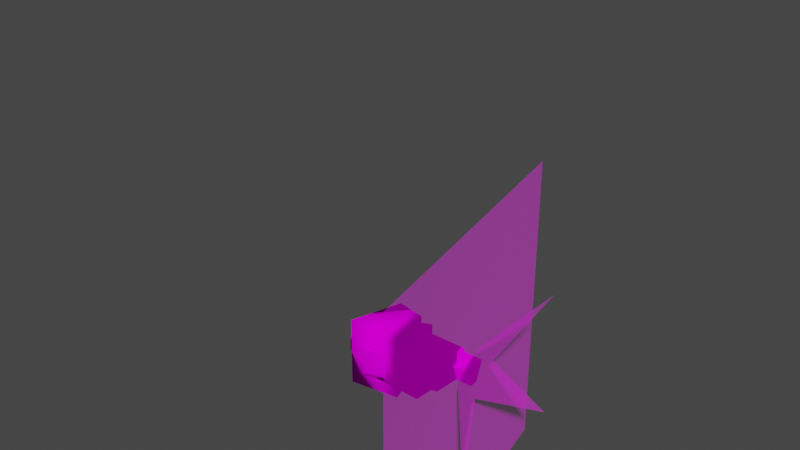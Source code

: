 # Source: heavytrooper.blend  (saved by Blender 3.3.6; exported with 4.5.12 LTS)
import bpy
from mathutils import Matrix  # noqa: F401  (used for matrix-valued properties, if any)

bpy.ops.wm.read_factory_settings(use_empty=True)
scene = bpy.context.scene
scene.name = 'Scene'

# ---- collections
col_collection = bpy.data.collections.new('Collection'); scene.collection.children.link(col_collection)

# ---- images (referenced by path relative to the original .blend; pixels are not part of the script)
import os
ASSET_DIR = os.environ.get("B2B_ASSET_DIR", "")  # directory of the original .blend (textures are referenced by path, not embedded)
HERE = os.path.dirname(os.path.abspath(__file__))  # packed textures are extracted next to this script under _unpacked/

def load_image(name, relpath, width, height, colorspace="sRGB"):
    """Load a texture the original file referenced (path relative to the .blend, or extracted next to this script)."""
    p = next((c for c in (os.path.join(HERE, relpath), os.path.join(ASSET_DIR, relpath)) if relpath and os.path.exists(c)), "")
    if p:
        img = bpy.data.images.load(p, check_existing=True)
        img.name = name
    else:  # same state as the original file: an image datablock whose file is absent (Cycles renders it pink)
        img = bpy.data.images.new(name, width, height)
        img.source = "FILE"
        img.filepath = "//" + (relpath or name)
    img.colorspace_settings.name = colorspace
    return img
img_heavytrooper_png = load_image('heavytrooper.png', 'bitmaps/heavytrooper.png', 1024, 1024, 'sRGB')
img_shadow2_png = load_image('shadow2.png', 'shadow2.png', 1024, 1024, 'sRGB')
img_shadow2_alpha_png = load_image('shadow2_alpha.png', 'shadow2_alpha.png', 1024, 1024, 'Non-Color')
img_flash_png = load_image('flash.png', 'bitmaps/flash.png', 1024, 1024, 'sRGB')
img_flash_alpha_png = load_image('flash_alpha.png', 'bitmaps/flash_alpha.png', 1024, 1024, 'Non-Color')

# ---- materials (node trees are filled in below, after node groups)
mat_ht = bpy.data.materials.new('ht')
mat_ht.use_transparent_shadow = False
mat_ht.diffuse_color = (0.06807, 0.5635, 0.3991, 1.0)
mat_shadow = bpy.data.materials.new('shadow')
mat_shadow.surface_render_method = 'BLENDED'
mat_shadow.blend_method = 'BLEND'
mat_shadow.use_transparent_shadow = False
mat_shadow.diffuse_color = (0.4211, 0.009456, 0.5024, 1.0)
mat_gun = bpy.data.materials.new('gun')
mat_gun.use_transparent_shadow = False
mat_gun.diffuse_color = (0.7412, 0.421, 0.1744, 1.0)
mat_flash = bpy.data.materials.new('flash')
mat_flash.surface_render_method = 'BLENDED'
mat_flash.blend_method = 'BLEND'
mat_flash.use_transparent_shadow = False
mat_flash.diffuse_color = (0.3062, 0.108, 0.5294, 1.0)

# ---- node groups
ng_auto_smooth = bpy.data.node_groups.new('Auto Smooth', 'GeometryNodeTree')
_s = ng_auto_smooth.interface.new_socket(name='Geometry', in_out='OUTPUT', socket_type='NodeSocketGeometry')
_s = ng_auto_smooth.interface.new_socket(name='Geometry', in_out='INPUT', socket_type='NodeSocketGeometry')
_s = ng_auto_smooth.interface.new_socket(name='Angle', in_out='INPUT', socket_type='NodeSocketFloat')
_s.subtype = 'ANGLE'
_s.min_value = 0.0
_s.max_value = 3.142
ng_auto_smooth.is_modifier = True
_N = ng_auto_smooth.nodes; _L = ng_auto_smooth.links
n0 = _N.new('NodeGroupOutput'); n0.name = 'Group Output'; n0.location = (480, -100)
n1 = _N.new('NodeGroupInput'); n1.name = 'Group Input'; n1.location = (-420, -300)
n2 = _N.new('NodeGroupInput'); n2.name = 'Group Input.001'; n2.location = (-60, -100)
n3 = _N.new('GeometryNodeSetShadeSmooth'); n3.name = 'Set Shade Smooth'; n3.location = (120, -100)
n3.domain = 'EDGE'
n4 = _N.new('GeometryNodeSetShadeSmooth'); n4.name = 'Set Shade Smooth.001'; n4.location = (300, -100)
n5 = _N.new('GeometryNodeInputMeshEdgeAngle'); n5.name = 'Edge Angle'; n5.location = (-420, -220)
n6 = _N.new('GeometryNodeInputEdgeSmooth'); n6.name = 'Is Edge Smooth'; n6.location = (-60, -160)
n7 = _N.new('GeometryNodeInputShadeSmooth'); n7.name = 'Is Face Smooth'; n7.location = (-240, -340)
n8 = _N.new('FunctionNodeBooleanMath'); n8.name = 'Boolean Math'; n8.location = (-60, -220)
n9 = _N.new('FunctionNodeCompare'); n9.name = 'Compare'; n9.location = (-240, -180)
n9.operation = 'LESS_EQUAL'
_L.new(n5.outputs[0], n9.inputs[0])
_L.new(n4.outputs[0], n0.inputs[0])
_L.new(n1.outputs[1], n9.inputs[1])
_L.new(n9.outputs[0], n8.inputs[0])
_L.new(n7.outputs[0], n8.inputs[1])
_L.new(n2.outputs[0], n3.inputs[0])
_L.new(n6.outputs[0], n3.inputs[1])
_L.new(n3.outputs[0], n4.inputs[0])
_L.new(n8.outputs[0], n3.inputs[2])
n0.is_active_output = True

# ---- material node trees
mat_ht.use_nodes = True; mat_ht.node_tree.nodes.clear()
_N = mat_ht.node_tree.nodes; _L = mat_ht.node_tree.links
n0 = _N.new('ShaderNodeOutputMaterial'); n0.name = 'Material Output'; n0.location = (300, 300)
n1 = _N.new('ShaderNodeBsdfDiffuse'); n1.name = 'Diffuse BSDF'; n1.location = (10, 300)
n1.inputs[1].default_value = 0.5
n2 = _N.new('ShaderNodeTexImage'); n2.name = 'Image Texture'; n2.location = (-280, 280)
n2.image = img_heavytrooper_png
_L.new(n1.outputs[0], n0.inputs[0])
_L.new(n2.outputs[0], n1.inputs[0])
n0.is_active_output = True
mat_shadow.use_nodes = True; mat_shadow.node_tree.nodes.clear()
_N = mat_shadow.node_tree.nodes; _L = mat_shadow.node_tree.links
n0 = _N.new('ShaderNodeBsdfDiffuse'); n0.name = 'Diffuse BSDF'; n0.location = (10, 300)
n0.inputs[1].default_value = 0.5
n1 = _N.new('ShaderNodeTexImage'); n1.name = 'Image Texture'; n1.location = (-280, 280)
n1.image = img_shadow2_png
n2 = _N.new('ShaderNodeTexImage'); n2.name = 'Image Texture.001'; n2.location = (-279, -22)
n2.image = img_shadow2_alpha_png
n3 = _N.new('ShaderNodeBsdfTransparent'); n3.name = 'Transparent BSDF'; n3.location = (2, 159)
n4 = _N.new('ShaderNodeOutputMaterial'); n4.name = 'Material Output'; n4.location = (383, 299)
n5 = _N.new('ShaderNodeMixShader'); n5.name = 'Mix Shader'; n5.location = (203, 157)
n6 = _N.new('ShaderNodeInvert'); n6.name = 'Invert'; n6.location = (1, 56)
_L.new(n1.outputs[0], n0.inputs[0])
_L.new(n3.outputs[0], n5.inputs[2])
_L.new(n0.outputs[0], n5.inputs[1])
_L.new(n5.outputs[0], n4.inputs[0])
_L.new(n2.outputs[0], n6.inputs[1])
_L.new(n6.outputs[0], n5.inputs[0])
n4.is_active_output = True
mat_gun.use_nodes = True; mat_gun.node_tree.nodes.clear()
_N = mat_gun.node_tree.nodes; _L = mat_gun.node_tree.links
n0 = _N.new('ShaderNodeOutputMaterial'); n0.name = 'Material Output'; n0.location = (300, 300)
n1 = _N.new('ShaderNodeBsdfDiffuse'); n1.name = 'Diffuse BSDF'; n1.location = (10, 300)
n1.inputs[1].default_value = 0.5
n2 = _N.new('ShaderNodeTexImage'); n2.name = 'Image Texture'; n2.location = (-280, 280)
n2.image = img_heavytrooper_png
_L.new(n1.outputs[0], n0.inputs[0])
_L.new(n2.outputs[0], n1.inputs[0])
n0.is_active_output = True
mat_flash.use_nodes = True; mat_flash.node_tree.nodes.clear()
_N = mat_flash.node_tree.nodes; _L = mat_flash.node_tree.links
n0 = _N.new('ShaderNodeBsdfDiffuse'); n0.name = 'Diffuse BSDF'; n0.location = (10, 300)
n0.inputs[1].default_value = 0.5
n1 = _N.new('ShaderNodeTexImage'); n1.name = 'Image Texture'; n1.location = (-280, 280)
n1.image = img_flash_png
n2 = _N.new('ShaderNodeBsdfTransparent'); n2.name = 'Transparent BSDF'; n2.location = (1, 158)
n3 = _N.new('ShaderNodeTexImage'); n3.name = 'Image Texture.001'; n3.location = (-276, -22)
n3.image = img_flash_alpha_png
n4 = _N.new('ShaderNodeMixShader'); n4.name = 'Mix Shader'; n4.location = (203, 158)
n5 = _N.new('ShaderNodeOutputMaterial'); n5.name = 'Material Output'; n5.location = (381, 297)
n6 = _N.new('ShaderNodeInvert'); n6.name = 'Invert'; n6.location = (1, 58)
_L.new(n1.outputs[0], n0.inputs[0])
_L.new(n0.outputs[0], n4.inputs[1])
_L.new(n2.outputs[0], n4.inputs[2])
_L.new(n4.outputs[0], n5.inputs[0])
_L.new(n3.outputs[0], n6.inputs[1])
_L.new(n6.outputs[0], n4.inputs[0])
n5.is_active_output = True

# ---- world
world_world = bpy.data.worlds.new('World'); scene.world = world_world
world_world.use_nodes = True; world_world.node_tree.nodes.clear()
_N = world_world.node_tree.nodes; _L = world_world.node_tree.links
n0 = _N.new('ShaderNodeOutputWorld'); n0.name = 'World Output'; n0.location = (300, 300)
n1 = _N.new('ShaderNodeBackground'); n1.name = 'Background'; n1.location = (10, 300)
n1.inputs[0].default_value = (0.05088, 0.05088, 0.05088, 1.0)
_L.new(n1.outputs[0], n0.inputs[0])
n0.is_active_output = True
world_world.color = (0.05088, 0.05088, 0.05088)
world_world.use_sun_shadow = False
world_world.sun_shadow_jitter_overblur = 0.0

# ---- meshes
me_bip01_pelvis__high = bpy.data.meshes.new('bip01 pelvis  high')
me_bip01_pelvis__high.from_pydata([(2.563, 3.023, -5.392), (-3.774, -3.349, -1.39), (-3.736, 4.084, -1.39), (-3.774, -3.349, -1.39), (2.563, 3.023, -5.392), (0.4519, -4.21, -6.796), (2.563, 3.023, 5.273), (-3.774, -3.349, 1.271), (0.4519, -4.21, 6.676), (2.563, 3.023, 5.273), (-3.736, 4.084, 1.271), (-3.774, -3.349, 1.271), (2.563, 3.023, 5.273), (4.259, 1.291, 4.825), (4.259, 1.291, -4.945), (2.563, 3.023, 5.273), (4.259, 1.291, -4.945), (2.563, 3.023, -5.392), (2.563, 3.023, -5.392), (4.259, 1.291, -4.945), (4.14, -3.207, -5.4), (2.563, 3.023, -5.392), (4.14, -3.207, -5.4), (0.4519, -4.21, -6.796), (0.4519, -4.21, -6.796), (4.14, -3.207, -5.4), (4.14, -3.207, 5.281), (0.4519, -4.21, -6.796), (4.14, -3.207, 5.281), (0.4519, -4.21, 6.676), (0.4519, -4.21, 6.676), (4.14, -3.207, 5.281), (4.259, 1.291, 4.825), (4.259, 1.291, 4.825), (2.563, 3.023, 5.273), (0.4519, -4.21, 6.676), (-3.774, -3.349, -1.39), (0.4519, -4.21, -6.796), (0.4519, -4.21, 6.676), (-3.774, -3.349, -1.39), (0.4519, -4.21, 6.676), (-3.774, -3.349, 1.271), (4.259, 1.291, -4.945), (4.259, 1.291, 4.825), (4.14, -3.207, 5.281), (4.259, 1.291, -4.945), (4.14, -3.207, 5.281), (4.14, -3.207, -5.4), (-3.736, 4.084, 1.271), (-3.736, 4.084, -1.39), (-3.774, -3.349, -1.39), (-3.774, -3.349, -1.39), (-3.774, -3.349, 1.271), (-3.736, 4.084, 1.271), (-3.736, 4.084, -1.39), (-3.736, 4.084, 1.271), (2.563, 3.023, 5.273), (-3.736, 4.084, -1.39), (2.563, 3.023, 5.273), (2.563, 3.023, -5.392)], [], [(0, 1, 2), (3, 4, 5), (6, 7, 8), (9, 10, 11), (12, 13, 14), (15, 16, 17), (18, 19, 20), (21, 22, 23), (24, 25, 26), (27, 28, 29), (30, 31, 32), (33, 34, 35), (36, 37, 38), (39, 40, 41), (42, 43, 44), (45, 46, 47), (48, 49, 50), (51, 52, 53), (54, 55, 56), (57, 58, 59)])
_uv = me_bip01_pelvis__high.uv_layers.new(name='UVMap_0')
_uv.uv.foreach_set('vector', [0.408, 0.7112, 0.1659, 0.6469, 0.4602, 0.6475, 0.1659, 0.6469, 0.408, 0.7112, 0.2437, 0.6869, 0.5638, 0.7112, 0.7445, 0.6284, 0.6971, 0.689, 0.5638, 0.7112, 0.5054, 0.6475, 0.7445, 0.6284, 0.5638, 0.7112, 0.5473, 0.7344, 0.4203, 0.7344, 0.5638, 0.7112, 0.4203, 0.7344, 0.408, 0.7112, 0.408, 0.7112, 0.4203, 0.7344, 0.2071, 0.735, 0.408, 0.7112, 0.2071, 0.735, 0.2437, 0.6869, 0.2437, 0.6869, 0.2071, 0.735, 0.05321, 0.735, 0.2437, 0.6869, 0.05321, 0.735, 0.02691, 0.6869, 0.6971, 0.689, 0.6926, 0.7329, 0.5473, 0.7344, 0.5473, 0.7344, 0.5638, 0.7112, 0.6971, 0.689, 0.1659, 0.6469, 0.2437, 0.6869, 0.02691, 0.6869, 0.1659, 0.6469, 0.02691, 0.6869, 0.09983, 0.6469, 0.8179, 0.4848, 0.8502, 0.4848, 0.8518, 0.5038, 0.8179, 0.4848, 0.8518, 0.5038, 0.8164, 0.5038, 0.8549, 0.4831, 0.8133, 0.4831, 0.8133, 0.4996, 0.8133, 0.4996, 0.8549, 0.4996, 0.8549, 0.4831, 0.4602, 0.6475, 0.5054, 0.6475, 0.5638, 0.7112, 0.4602, 0.6475, 0.5638, 0.7112, 0.408, 0.7112])
me_bip01_pelvis__high.materials.append(mat_ht)
me_bip01_pelvis__high.update()
me_bip01_pelvis__high.normals_split_custom_set([tuple(v) for v in zip(*[iter([0.07353, 0.5471, -0.8338, -0.8589, -0.3805, -0.3428, -0.4881, 0.8029, -0.3423, -0.8589, -0.3805, -0.3428, 0.07355, 0.5471, -0.8338, -0.02062, -0.8489, -0.5281, 0.1845, 0.8305, 0.5255, -0.8386, -0.2199, 0.4983, -0.05407, -0.6964, 0.7156, 0.1845, 0.8306, 0.5255, -0.8755, 0.3691, 0.3119, -0.8386, -0.22, 0.4983, 0.1845, 0.8305, 0.5255, 0.7563, 0.2682, 0.5967, 0.9102, 0.3465, -0.2269, 0.1845, 0.8306, 0.5255, 0.9102, 0.3465, -0.2269, 0.07352, 0.5472, -0.8338, 0.07353, 0.5471, -0.8338, 0.9102, 0.3465, -0.2269, 0.6856, -0.2914, -0.6671, 0.07356, 0.5471, -0.8338, 0.6856, -0.2914, -0.6671, -0.02065, -0.8489, -0.5282, -0.02061, -0.8489, -0.5282, 0.6856, -0.2914, -0.6671, 0.8035, -0.5335, 0.2643, -0.02064, -0.8489, -0.5282, 0.8035, -0.5335, 0.2643, -0.05405, -0.6965, 0.7155, -0.05402, -0.6965, 0.7155, 0.8034, -0.5335, 0.2643, 0.7563, 0.2682, 0.5967, 0.7563, 0.2682, 0.5967, 0.1846, 0.8305, 0.5255, -0.05411, -0.6964, 0.7156, -0.8589, -0.3805, -0.3428, -0.02058, -0.8489, -0.5282, -0.05411, -0.6965, 0.7155, -0.8589, -0.3805, -0.3427, -0.05404, -0.6965, 0.7155, -0.8386, -0.2199, 0.4983, 0.9102, 0.3465, -0.2269, 0.7563, 0.2682, 0.5967, 0.8035, -0.5335, 0.2643, 0.9102, 0.3465, -0.2269, 0.8035, -0.5335, 0.2642, 0.6856, -0.2914, -0.6671, -0.8755, 0.3691, 0.3119, -0.4881, 0.8029, -0.3424, -0.8589, -0.3805, -0.3428, -0.8589, -0.3805, -0.3428, -0.8386, -0.2199, 0.4984, -0.8755, 0.3691, 0.3119, -0.4881, 0.8029, -0.3423, -0.8755, 0.3691, 0.3119, 0.1846, 0.8305, 0.5255, -0.4881, 0.8029, -0.3424, 0.1846, 0.8305, 0.5255, 0.07359, 0.5471, -0.8338])] * 3)])
me_bip01_l_leg__high = bpy.data.meshes.new('bip01 l leg  high')
me_bip01_l_leg__high.from_pydata([(15.16, -6.996, 2.23), (15.38, 0.395, 2.429), (4.352, 2.089, 3.993), (15.16, -6.996, 2.23), (4.352, 2.089, 3.993), (2.936, -4.68, 3.978), (15.38, 0.395, -1.377), (15.16, -6.997, -2.062), (-0.7695, -3.977, -1.799), (15.38, 0.395, -1.377), (-0.7695, -3.977, -1.799), (-1.708, 3.019, -0.7034), (-1.708, 3.019, -0.7034), (4.352, 2.089, 3.993), (15.38, 0.395, 2.429), (-1.708, 3.019, -0.7034), (15.38, 0.395, 2.429), (15.38, 0.395, -1.377), (15.16, -6.997, -2.062), (15.16, -6.996, 2.23), (2.936, -4.68, 3.978), (15.16, -6.997, -2.062), (2.936, -4.68, 3.978), (-0.7695, -3.977, -1.799), (-1.708, 3.019, -0.7034), (-0.7695, -3.977, -1.799), (4.352, 2.089, 3.993), (4.352, 2.089, 3.993), (-0.7695, -3.977, -1.799), (2.936, -4.68, 3.978)], [], [(0, 1, 2), (3, 4, 5), (6, 7, 8), (9, 10, 11), (12, 13, 14), (15, 16, 17), (18, 19, 20), (21, 22, 23), (24, 25, 26), (27, 28, 29)])
_uv = me_bip01_l_leg__high.uv_layers.new(name='UVMap_0')
_uv.uv.foreach_set('vector', [0.2801, 0.5524, 0.2952, 0.4773, 0.4348, 0.4783, 0.2801, 0.5524, 0.4348, 0.4783, 0.4371, 0.5531, 0.2956, 0.4163, 0.2799, 0.3221, 0.4921, 0.3223, 0.2956, 0.4163, 0.4921, 0.3223, 0.5132, 0.4157, 0.5132, 0.4157, 0.4348, 0.4783, 0.2952, 0.4773, 0.5132, 0.4157, 0.2952, 0.4773, 0.2956, 0.4163, 0.2795, 0.6175, 0.2801, 0.5524, 0.4371, 0.5531, 0.2795, 0.6175, 0.4371, 0.5531, 0.4917, 0.6201, 0.8301, 0.4766, 0.8348, 0.5035, 0.8023, 0.4827, 0.8023, 0.4827, 0.8348, 0.5035, 0.8026, 0.5029])
me_bip01_l_leg__high.materials.append(mat_ht)
me_bip01_l_leg__high.update()
me_bip01_l_leg__high.normals_split_custom_set([tuple(v) for v in zip(*[iter([0.03813, -0.4659, 0.884, 0.1972, 0.8738, 0.4446, -0.2858, 0.252, 0.9246, 0.03806, -0.4659, 0.884, -0.2858, 0.252, 0.9246, -0.4048, -0.6995, 0.5889, 0.05867, 0.5271, -0.8478, -0.1724, -0.8697, -0.4624, -0.8478, -0.3977, -0.3508, 0.05869, 0.5271, -0.8478, -0.8478, -0.3976, -0.3508, -0.1682, 0.9789, -0.1164, -0.1681, 0.9789, -0.1164, -0.2858, 0.252, 0.9246, 0.1972, 0.8738, 0.4446, -0.1681, 0.9789, -0.1164, 0.1973, 0.8737, 0.4446, 0.05861, 0.5271, -0.8478, -0.1725, -0.8697, -0.4624, 0.03808, -0.4659, 0.884, -0.4048, -0.6995, 0.5889, -0.1724, -0.8697, -0.4624, -0.4049, -0.6995, 0.5889, -0.8478, -0.3977, -0.3508, -0.1682, 0.9789, -0.1164, -0.8479, -0.3976, -0.3508, -0.2858, 0.252, 0.9246, -0.2858, 0.252, 0.9246, -0.8478, -0.3976, -0.3508, -0.4049, -0.6995, 0.5889])] * 3)])
me_bip01_l_leg1__high = bpy.data.meshes.new('bip01 l leg1  high')
me_bip01_l_leg1__high.from_pydata([(0.06854, 0.3655, 2.671), (16.99, 1.965, 2.106), (16.99, 1.965, -0.9806), (0.06854, 0.3655, 2.671), (16.99, 1.965, -0.9806), (0.06854, 0.3655, -1.67), (2.189, -6.56, -2.665), (16.56, -2.933, -1.796), (16.56, -2.933, 2.188), (2.189, -6.56, -2.665), (16.56, -2.933, 2.188), (2.189, -6.56, 2.616), (2.189, -6.56, 2.616), (0.06854, 0.3655, 2.671), (0.06854, 0.3655, -1.67), (2.189, -6.56, 2.616), (0.06854, 0.3655, -1.67), (2.189, -6.56, -2.665), (0.06854, 0.3655, 2.671), (2.189, -6.56, 2.616), (16.56, -2.933, 2.188), (0.06854, 0.3655, 2.671), (16.56, -2.933, 2.188), (16.99, 1.965, 2.106), (0.06854, 0.3655, -1.67), (16.99, 1.965, -0.9806), (16.56, -2.933, -1.796), (0.06854, 0.3655, -1.67), (16.56, -2.933, -1.796), (2.189, -6.56, -2.665)], [], [(0, 1, 2), (3, 4, 5), (6, 7, 8), (9, 10, 11), (12, 13, 14), (15, 16, 17), (18, 19, 20), (21, 22, 23), (24, 25, 26), (27, 28, 29)])
_uv = me_bip01_l_leg1__high.uv_layers.new(name='UVMap_0')
_uv.uv.foreach_set('vector', [0.2635, 0.4838, 0.06596, 0.4841, 0.067, 0.4095, 0.2635, 0.4838, 0.067, 0.4095, 0.2633, 0.4099, 0.264, 0.6127, 0.08532, 0.6131, 0.08502, 0.5646, 0.264, 0.6127, 0.08502, 0.5646, 0.2637, 0.5651, 0.8126, 0.4997, 0.813, 0.4779, 0.8396, 0.4779, 0.8126, 0.4997, 0.8396, 0.4779, 0.845, 0.4997, 0.2635, 0.4838, 0.2637, 0.5651, 0.08502, 0.5646, 0.2635, 0.4838, 0.08502, 0.5646, 0.06596, 0.4841, 0.2633, 0.4099, 0.067, 0.4095, 0.08509, 0.3262, 0.2633, 0.4099, 0.08509, 0.3262, 0.2638, 0.3258])
me_bip01_l_leg1__high.materials.append(mat_ht)
me_bip01_l_leg1__high.update()
me_bip01_l_leg1__high.normals_split_custom_set([tuple(v) for v in zip(*[iter([-0.3803, 0.6019, 0.7022, -0.04362, 0.7099, 0.7029, -0.06878, 0.907, -0.4155, -0.3804, 0.6018, 0.7022, -0.0688, 0.907, -0.4155, -0.6817, 0.2508, -0.6873, -0.1893, -0.8871, -0.421, 0.1388, -0.3134, -0.9394, 0.1948, -0.6802, 0.7066, -0.1893, -0.8871, -0.421, 0.1948, -0.6803, 0.7066, -0.6634, -0.6293, 0.4048, -0.6634, -0.6293, 0.4048, -0.3804, 0.6018, 0.7022, -0.6818, 0.2508, -0.6872, -0.6634, -0.6294, 0.4048, -0.6817, 0.2508, -0.6873, -0.1893, -0.8871, -0.421, -0.3803, 0.6019, 0.7022, -0.6634, -0.6294, 0.4048, 0.1948, -0.6803, 0.7066, -0.3804, 0.6018, 0.7022, 0.1948, -0.6802, 0.7066, -0.04362, 0.7099, 0.7029, -0.6818, 0.2507, -0.6872, -0.06878, 0.907, -0.4156, 0.1388, -0.3133, -0.9394, -0.6818, 0.2508, -0.6872, 0.1388, -0.3133, -0.9394, -0.1893, -0.8871, -0.421])] * 3)])
me_bip01_l_foot__high = bpy.data.meshes.new('bip01 l foot  high')
me_bip01_l_foot__high.from_pydata([(3.931, 7.422, -3.506), (1.978, 6.62, -3.36), (1.978, 6.62, 2.255), (1.978, 6.62, 2.255), (3.931, 7.422, 2.255), (3.931, 7.422, -3.506), (1.978, 6.62, -3.36), (-1.097, -2.575, -1.683), (-1.097, -2.575, 2.255), (1.978, 6.62, -3.36), (-1.097, -2.575, 2.255), (1.978, 6.62, 2.255), (-1.097, -2.575, -1.683), (3.931, -3.552, -1.505), (3.931, -3.552, 2.255), (3.931, -3.552, 2.255), (-1.097, -2.575, 2.255), (-1.097, -2.575, -1.683), (3.931, 7.422, 2.255), (3.931, -3.552, 2.255), (3.931, -3.552, -1.505), (3.931, 7.422, 2.255), (3.931, -3.552, -1.505), (3.931, 7.422, -3.506), (3.931, -3.552, -1.505), (-1.097, -2.575, -1.683), (1.978, 6.62, -3.36), (3.931, -3.552, -1.505), (1.978, 6.62, -3.36), (3.931, 7.422, -3.506), (3.931, 7.422, 2.255), (1.978, 6.62, 2.255), (-1.097, -2.575, 2.255), (3.931, 7.422, 2.255), (-1.097, -2.575, 2.255), (3.931, -3.552, 2.255)], [], [(0, 1, 2), (3, 4, 5), (6, 7, 8), (9, 10, 11), (12, 13, 14), (15, 16, 17), (18, 19, 20), (21, 22, 23), (24, 25, 26), (27, 28, 29), (30, 31, 32), (33, 34, 35)])
_uv = me_bip01_l_foot__high.uv_layers.new(name='UVMap_0')
_uv.uv.foreach_set('vector', [0.05672, 0.318, 0.05722, 0.338, 0.000538, 0.338, 0.000538, 0.338, 0.000538, 0.318, 0.05672, 0.318, 0.06063, 0.4408, 0.04837, 0.5313, 0.00321, 0.5313, 0.06063, 0.4408, 0.00321, 0.5313, 0.00321, 0.4408, 0.05627, 0.3506, 0.05653, 0.318, 0.000538, 0.318, 0.000538, 0.318, 0.000538, 0.3506, 0.05627, 0.3506, 0.001772, 0.3486, 0.001773, 0.4165, 0.04008, 0.4165, 0.001772, 0.3486, 0.04008, 0.4165, 0.05477, 0.3486, 0.001116, 0.5286, 0.06359, 0.5384, 0.02583, 0.6133, 0.001116, 0.5286, 0.02583, 0.6133, 0.001116, 0.6206, 0.001116, 0.6202, 0.02583, 0.6129, 0.06359, 0.5381, 0.001116, 0.6202, 0.06359, 0.5381, 0.001116, 0.5283])
me_bip01_l_foot__high.materials.append(mat_ht)
me_bip01_l_foot__high.update()
me_bip01_l_foot__high.normals_split_custom_set([tuple(v) for v in zip(*[iter([0.1229, 0.8552, -0.5036, -0.7027, 0.3706, -0.6073, -0.582, 0.7383, 0.3407, -0.582, 0.7383, 0.3407, 0.5924, 0.3382, 0.7312, 0.1229, 0.8552, -0.5035, -0.7027, 0.3705, -0.6073, -0.5399, -0.741, -0.3994, -0.7169, -0.1193, 0.6869, -0.7027, 0.3706, -0.6073, -0.7169, -0.1192, 0.6869, -0.582, 0.7384, 0.3407, -0.5399, -0.741, -0.3993, 0.605, -0.4483, -0.658, 0.2702, -0.8579, 0.437, 0.2702, -0.8579, 0.437, -0.717, -0.1193, 0.6868, -0.5399, -0.741, -0.3993, 0.5923, 0.3382, 0.7313, 0.2702, -0.8579, 0.437, 0.605, -0.4483, -0.658, 0.5923, 0.3382, 0.7313, 0.605, -0.4483, -0.658, 0.1229, 0.8552, -0.5036, 0.6051, -0.4482, -0.658, -0.5399, -0.741, -0.3993, -0.7027, 0.3706, -0.6073, 0.605, -0.4483, -0.658, -0.7027, 0.3706, -0.6073, 0.1228, 0.8552, -0.5036, 0.5923, 0.3382, 0.7313, -0.5821, 0.7383, 0.3407, -0.7169, -0.1193, 0.6869, 0.5924, 0.3382, 0.7313, -0.7169, -0.1193, 0.6869, 0.2702, -0.8579, 0.437])] * 3)])
me_bip01_r_leg__high = bpy.data.meshes.new('bip01 r leg  high')
me_bip01_r_leg__high.from_pydata([(15.16, -6.996, -2.111), (2.936, -4.68, -3.858), (4.352, 2.089, -3.874), (15.16, -6.996, -2.111), (4.352, 2.089, -3.874), (15.38, 0.395, -2.309), (15.38, 0.395, 1.497), (-1.708, 3.019, 0.8228), (-0.7695, -3.977, 1.919), (15.38, 0.395, 1.497), (-0.7695, -3.977, 1.919), (15.15, -6.993, 2.158), (-1.708, 3.019, 0.8228), (15.38, 0.395, 1.497), (15.38, 0.395, -2.309), (-1.708, 3.019, 0.8228), (15.38, 0.395, -2.309), (4.352, 2.089, -3.874), (15.15, -6.993, 2.158), (-0.7695, -3.977, 1.919), (2.936, -4.68, -3.858), (15.15, -6.993, 2.158), (2.936, -4.68, -3.858), (15.16, -6.996, -2.111), (-1.708, 3.019, 0.8228), (4.352, 2.089, -3.874), (-0.7695, -3.977, 1.919), (4.352, 2.089, -3.874), (2.936, -4.68, -3.858), (-0.7695, -3.977, 1.919)], [], [(0, 1, 2), (3, 4, 5), (6, 7, 8), (9, 10, 11), (12, 13, 14), (15, 16, 17), (18, 19, 20), (21, 22, 23), (24, 25, 26), (27, 28, 29)])
_uv = me_bip01_r_leg__high.uv_layers.new(name='UVMap_0')
_uv.uv.foreach_set('vector', [0.2722, 0.004793, 0.4324, 0.004076, 0.4314, 0.08719, 0.2722, 0.004793, 0.4314, 0.08719, 0.2921, 0.08736, 0.2921, 0.1542, 0.5103, 0.1554, 0.4936, 0.2406, 0.2921, 0.1542, 0.4936, 0.2406, 0.2722, 0.2394, 0.5103, 0.1554, 0.2921, 0.1542, 0.2921, 0.08736, 0.5103, 0.1554, 0.2921, 0.08736, 0.4314, 0.08719, 0.2722, 0.2394, 0.4936, 0.2406, 0.4324, 0.3048, 0.2722, 0.2394, 0.4324, 0.3048, 0.2722, 0.3055, 0.8121, 0.4771, 0.8434, 0.477, 0.8048, 0.5006, 0.8434, 0.477, 0.8443, 0.4999, 0.8048, 0.5006])
me_bip01_r_leg__high.materials.append(mat_ht)
me_bip01_r_leg__high.update()
me_bip01_r_leg__high.normals_split_custom_set([tuple(v) for v in zip(*[iter([0.03806, -0.4659, -0.884, -0.4048, -0.6995, -0.5889, -0.2858, 0.252, -0.9246, 0.03812, -0.4659, -0.884, -0.2858, 0.252, -0.9246, 0.1972, 0.8738, -0.4446, 0.05906, 0.526, 0.8484, -0.1681, 0.9789, 0.1164, -0.8471, -0.3992, 0.3508, 0.05906, 0.526, 0.8484, -0.8471, -0.3992, 0.3508, -0.1718, -0.8701, 0.462, -0.1681, 0.9789, 0.1164, 0.05908, 0.526, 0.8484, 0.1972, 0.8737, -0.4446, -0.1681, 0.9789, 0.1164, 0.1972, 0.8738, -0.4446, -0.2858, 0.252, -0.9246, -0.1718, -0.8701, 0.462, -0.8471, -0.3992, 0.3509, -0.4049, -0.6995, -0.5889, -0.1718, -0.8701, 0.462, -0.4049, -0.6995, -0.5889, 0.03802, -0.4659, -0.884, -0.1682, 0.9789, 0.1164, -0.2858, 0.252, -0.9246, -0.8471, -0.3991, 0.3508, -0.2858, 0.2519, -0.9246, -0.4048, -0.6995, -0.5889, -0.8471, -0.3992, 0.3508])] * 3)])
me_bip01_r_leg1__high = bpy.data.meshes.new('bip01 r leg1  high')
me_bip01_r_leg1__high.from_pydata([(0.041, 0.3483, -2.545), (0.041, 0.3483, 1.796), (16.96, 1.947, 1.107), (0.041, 0.3483, -2.545), (16.96, 1.947, 1.107), (16.96, 1.947, -1.98), (2.086, -6.436, 2.791), (2.086, -6.436, -2.49), (16.53, -2.95, -2.061), (2.086, -6.436, 2.791), (16.53, -2.95, -2.061), (16.53, -2.95, 1.922), (2.086, -6.436, -2.49), (2.086, -6.436, 2.791), (0.041, 0.3483, 1.796), (2.086, -6.436, -2.49), (0.041, 0.3483, 1.796), (0.041, 0.3483, -2.545), (0.041, 0.3483, -2.545), (16.96, 1.947, -1.98), (16.53, -2.95, -2.061), (0.041, 0.3483, -2.545), (16.53, -2.95, -2.061), (2.086, -6.436, -2.49), (0.041, 0.3483, 1.796), (2.086, -6.436, 2.791), (16.53, -2.95, 1.922), (0.041, 0.3483, 1.796), (16.53, -2.95, 1.922), (16.96, 1.947, 1.107), (23.84, -25.93, 28.16), (10.85, 36.46, 27.62), (10.95, 35.93, -36.1), (10.95, 35.93, -36.1), (23.94, -26.45, -35.56), (23.84, -25.93, 28.16)], [], [(0, 1, 2), (3, 4, 5), (6, 7, 8), (9, 10, 11), (12, 13, 14), (15, 16, 17), (18, 19, 20), (21, 22, 23), (24, 25, 26), (27, 28, 29), (30, 31, 32), (33, 34, 35)])
me_bip01_r_leg1__high.polygons.foreach_set('material_index', [0, 0, 0, 0, 0, 0, 0, 0, 0, 0, 1, 1])
_uv = me_bip01_r_leg1__high.uv_layers.new(name='UVMap_0')
_uv.uv.foreach_set('vector', [0.2609, 0.09583, 0.2609, 0.1695, 0.07063, 0.1694, 0.2609, 0.09583, 0.07063, 0.1694, 0.07063, 0.09593, 0.2608, 0.2526, 0.2608, 0.302, 0.08705, 0.3022, 0.2608, 0.2526, 0.08705, 0.3022, 0.08705, 0.2527, 0.8301, 0.4965, 0.7986, 0.4965, 0.8024, 0.4826, 0.8301, 0.4965, 0.8024, 0.4826, 0.8283, 0.4826, 0.2609, 0.09583, 0.07063, 0.09593, 0.08705, 0.004817, 0.2609, 0.09583, 0.08705, 0.004817, 0.2608, 0.004534, 0.2609, 0.1695, 0.2608, 0.2526, 0.08705, 0.2527, 0.2609, 0.1695, 0.08705, 0.2527, 0.07063, 0.1694, 0.0005, 0.9995, 0.0005, 0.01215, 0.9995, 0.01215, 0.9995, 0.01215, 0.9995, 0.9995, 0.0005, 0.9995])
me_bip01_r_leg1__high.materials.append(mat_ht)
me_bip01_r_leg1__high.materials.append(mat_shadow)
me_bip01_r_leg1__high.update()
me_bip01_r_leg1__high.normals_split_custom_set([tuple(v) for v in zip(*[iter([-0.3804, 0.6026, -0.7015, -0.6815, 0.2544, 0.6862, -0.06881, 0.907, 0.4155, -0.3805, 0.6026, -0.7015, -0.06878, 0.907, 0.4155, -0.0436, 0.7099, -0.7029, -0.198, -0.8854, 0.4205, -0.6672, -0.6258, -0.404, 0.1876, -0.6822, -0.7067, -0.1981, -0.8854, 0.4204, 0.1876, -0.6822, -0.7067, 0.1343, -0.3134, 0.9401, -0.6672, -0.6259, -0.4039, -0.198, -0.8854, 0.4204, -0.6816, 0.2545, 0.6861, -0.6672, -0.6258, -0.404, -0.6815, 0.2544, 0.6862, -0.3805, 0.6026, -0.7015, -0.3805, 0.6026, -0.7015, -0.04361, 0.7099, -0.7029, 0.1876, -0.6822, -0.7067, -0.3804, 0.6026, -0.7015, 0.1876, -0.6822, -0.7067, -0.6672, -0.6258, -0.404, -0.6815, 0.2545, 0.6862, -0.1981, -0.8854, 0.4204, 0.1344, -0.3134, 0.9401, -0.6815, 0.2543, 0.6862, 0.1344, -0.3134, 0.9401, -0.06879, 0.907, 0.4156, -0.979, -0.2038, 0.0001551, -0.979, -0.2038, 0.0001551, -0.979, -0.2038, 0.0001551, -0.979, -0.2038, 0.0001551, -0.979, -0.2038, 0.0001551, -0.979, -0.2038, 0.0001551])] * 3)])
me_bip01_r_foot__high = bpy.data.meshes.new('bip01 r foot  high')
me_bip01_r_foot__high.from_pydata([(3.898, 7.41, 3.626), (3.898, 7.41, -2.136), (1.945, 6.608, -2.136), (1.945, 6.608, -2.136), (1.945, 6.608, 3.479), (3.898, 7.41, 3.626), (1.945, 6.608, 3.479), (1.945, 6.608, -2.136), (-1.13, -2.587, -2.136), (1.945, 6.608, 3.479), (-1.13, -2.587, -2.136), (-1.13, -2.587, 1.803), (-1.13, -2.587, 1.803), (-1.13, -2.587, -2.136), (3.898, -3.564, -2.136), (3.898, -3.564, -2.136), (3.898, -3.564, 1.624), (-1.13, -2.587, 1.803), (3.898, 7.41, -2.136), (3.898, 7.41, 3.626), (3.898, -3.564, 1.624), (3.898, 7.41, -2.136), (3.898, -3.564, 1.624), (3.898, -3.564, -2.136), (3.898, -3.564, 1.624), (3.898, 7.41, 3.626), (1.945, 6.608, 3.479), (3.898, -3.564, 1.624), (1.945, 6.608, 3.479), (-1.13, -2.587, 1.803), (3.898, 7.41, -2.136), (3.898, -3.564, -2.136), (-1.13, -2.587, -2.136), (3.898, 7.41, -2.136), (-1.13, -2.587, -2.136), (1.945, 6.608, -2.136)], [], [(0, 1, 2), (3, 4, 5), (6, 7, 8), (9, 10, 11), (12, 13, 14), (15, 16, 17), (18, 19, 20), (21, 22, 23), (24, 25, 26), (27, 28, 29), (30, 31, 32), (33, 34, 35)])
_uv = me_bip01_r_foot__high.uv_layers.new(name='UVMap_0')
_uv.uv.foreach_set('vector', [0.001498, 0.001191, 0.05725, 0.001191, 0.05725, 0.01521, 0.05725, 0.01521, 0.001549, 0.01521, 0.001498, 0.001191, 0.001038, 0.13, 0.05938, 0.13, 0.05938, 0.2209, 0.001038, 0.13, 0.05938, 0.2209, 0.01846, 0.2209, 0.001401, 0.02719, 0.05725, 0.02719, 0.05725, 0.001191, 0.05725, 0.001191, 0.001306, 0.001191, 0.001401, 0.02719, 0.05892, 0.0467, 0.002075, 0.0467, 0.02182, 0.1219, 0.05892, 0.0467, 0.02182, 0.1219, 0.05892, 0.1219, 0.000603, 0.3089, 0.000603, 0.2265, 0.02401, 0.2316, 0.000603, 0.3089, 0.02401, 0.2316, 0.06033, 0.3071, 0.000603, 0.2265, 0.000603, 0.3089, 0.06033, 0.3071, 0.000603, 0.2265, 0.06033, 0.3071, 0.02401, 0.2316])
me_bip01_r_foot__high.materials.append(mat_ht)
me_bip01_r_foot__high.update()
me_bip01_r_foot__high.normals_split_custom_set([tuple(v) for v in zip(*[iter([0.1229, 0.8552, 0.5036, 0.5924, 0.3382, -0.7312, -0.582, 0.7384, -0.3407, -0.582, 0.7384, -0.3407, -0.7027, 0.3706, 0.6073, 0.1229, 0.8552, 0.5036, -0.7027, 0.3706, 0.6073, -0.582, 0.7384, -0.3407, -0.7169, -0.1192, -0.6869, -0.7027, 0.3705, 0.6073, -0.7169, -0.1192, -0.6869, -0.5399, -0.741, 0.3994, -0.5399, -0.741, 0.3993, -0.717, -0.1192, -0.6868, 0.2702, -0.8579, -0.437, 0.2703, -0.8579, -0.437, 0.6051, -0.4483, 0.658, -0.5399, -0.741, 0.3993, 0.5923, 0.3382, -0.7313, 0.1229, 0.8551, 0.5036, 0.605, -0.4483, 0.658, 0.5923, 0.3381, -0.7313, 0.605, -0.4483, 0.658, 0.2702, -0.8579, -0.437, 0.605, -0.4483, 0.658, 0.1229, 0.8552, 0.5036, -0.7027, 0.3706, 0.6073, 0.605, -0.4483, 0.658, -0.7027, 0.3706, 0.6073, -0.5399, -0.741, 0.3993, 0.5923, 0.3382, -0.7313, 0.2702, -0.8579, -0.437, -0.7169, -0.1193, -0.6869, 0.5923, 0.3382, -0.7313, -0.7169, -0.1193, -0.6869, -0.5821, 0.7383, -0.3407])] * 3)])
me_bip01_spine__high = bpy.data.meshes.new('bip01 spine  high')
me_bip01_spine__high.from_pydata([(6.942, -4.707, 6.145), (0.257, 2.884, 4.076), (0.2322, -3.448, 5.127), (0.257, 2.884, 4.076), (6.942, -4.707, 6.145), (8.62, 5.528, 4.707), (0.257, 2.884, -4.196), (6.942, -4.707, -6.264), (0.2321, -3.448, -5.247), (6.942, -4.707, -6.264), (0.257, 2.884, -4.196), (8.62, 5.528, -4.826), (8.62, 5.528, 4.707), (8.62, 5.528, -4.826), (0.257, 2.884, -4.196), (8.62, 5.528, 4.707), (0.257, 2.884, -4.196), (0.257, 2.884, 4.076), (6.942, -4.707, -6.264), (8.62, 5.528, -4.826), (8.62, 5.528, 4.707), (6.942, -4.707, -6.264), (8.62, 5.528, 4.707), (6.942, -4.707, 6.145), (6.942, -4.707, 6.145), (0.2322, -3.448, 5.127), (0.2321, -3.448, -5.247), (6.942, -4.707, 6.145), (0.2321, -3.448, -5.247), (6.942, -4.707, -6.264)], [], [(0, 1, 2), (3, 4, 5), (6, 7, 8), (9, 10, 11), (12, 13, 14), (15, 16, 17), (18, 19, 20), (21, 22, 23), (24, 25, 26), (27, 28, 29)])
_uv = me_bip01_spine__high.uv_layers.new(name='UVMap_0')
_uv.uv.foreach_set('vector', [0.7445, 0.8274, 0.5539, 0.74, 0.7455, 0.7402, 0.5539, 0.74, 0.7445, 0.8274, 0.5538, 0.8491, 0.3563, 0.74, 0.1744, 0.8274, 0.1731, 0.7402, 0.1744, 0.8274, 0.3563, 0.74, 0.3569, 0.8491, 0.5538, 0.8491, 0.3569, 0.8491, 0.3563, 0.74, 0.5538, 0.8491, 0.3563, 0.74, 0.5539, 0.74, 0.7848, 0.5031, 0.79, 0.4857, 0.8239, 0.4857, 0.7848, 0.5031, 0.8239, 0.4857, 0.829, 0.5031, 0.00131, 0.8274, 0.001879, 0.7402, 0.1731, 0.7402, 0.00131, 0.8274, 0.1731, 0.7402, 0.1744, 0.8274])
me_bip01_spine__high.materials.append(mat_ht)
me_bip01_spine__high.update()
me_bip01_spine__high.normals_split_custom_set([tuple(v) for v in zip(*[iter([0.1399, -0.6712, 0.728, -0.2264, 0.5311, 0.8165, -0.2303, -0.6246, 0.7462, -0.2264, 0.5311, 0.8165, 0.1399, -0.6712, 0.728, 0.5295, 0.7393, 0.416, -0.2738, 0.7223, -0.6351, 0.5765, -0.3672, -0.7299, -0.2307, -0.855, -0.4646, 0.5765, -0.3672, -0.7299, -0.2739, 0.7222, -0.6351, 0.3806, 0.6436, -0.664, 0.5295, 0.7394, 0.4159, 0.3806, 0.6436, -0.664, -0.2738, 0.7222, -0.6351, 0.5295, 0.7394, 0.4159, -0.2739, 0.7222, -0.6351, -0.2264, 0.5311, 0.8165, 0.5766, -0.3671, -0.73, 0.3806, 0.6436, -0.664, 0.5294, 0.7394, 0.416, 0.5766, -0.3671, -0.7299, 0.5294, 0.7393, 0.416, 0.1399, -0.6712, 0.7279, 0.1399, -0.6712, 0.728, -0.2302, -0.6246, 0.7463, -0.2308, -0.8549, -0.4645, 0.1399, -0.6712, 0.7279, -0.2308, -0.8549, -0.4645, 0.5766, -0.3671, -0.7299])] * 3)])
me_bip01_spine1__high = bpy.data.meshes.new('bip01 spine1  high')
me_bip01_spine1__high.from_pydata([(6.256, 5.302, -5.722), (0.1891, 6.652, -5.57), (0.1891, 6.652, 5.451), (6.256, 5.302, -5.722), (0.1891, 6.652, 5.451), (6.256, 5.302, 5.603), (8.089, -4.021, -6.705), (6.256, 5.302, -5.722), (6.256, 5.302, 5.603), (8.089, -4.021, -6.705), (6.256, 5.302, 5.603), (8.089, -4.021, 6.586), (-1.671, -5.303, -6.823), (8.089, -4.021, -6.705), (8.089, -4.021, 6.586), (-1.671, -5.303, -6.823), (8.089, -4.021, 6.586), (-1.671, -5.303, 6.704), (-1.671, -5.303, 6.704), (0.1891, 6.652, 5.451), (0.1891, 6.652, -5.57), (-1.671, -5.303, 6.704), (0.1891, 6.652, -5.57), (-1.671, -5.303, -6.823), (-1.671, -5.303, -6.823), (0.1891, 6.652, -5.57), (6.256, 5.302, -5.722), (-1.671, -5.303, -6.823), (6.256, 5.302, -5.722), (8.089, -4.021, -6.705), (-1.671, -5.303, 6.704), (8.089, -4.021, 6.586), (6.256, 5.302, 5.603), (-1.671, -5.303, 6.704), (6.256, 5.302, 5.603), (0.1891, 6.652, 5.451), (12.67, -0.04623, -0.0597), (6.338, 4.163, -0.05969), (7.574, -3.574, 5.053), (12.67, -0.04623, -0.0597), (7.574, -3.574, 5.053), (7.574, -3.574, -5.173), (12.67, -0.04623, -0.0597), (7.574, -3.574, -5.173), (6.338, 4.163, -0.05969)], [], [(0, 1, 2), (3, 4, 5), (6, 7, 8), (9, 10, 11), (12, 13, 14), (15, 16, 17), (18, 19, 20), (21, 22, 23), (24, 25, 26), (27, 28, 29), (30, 31, 32), (33, 34, 35), (36, 37, 38), (39, 40, 41), (42, 43, 44)])
_uv = me_bip01_spine1__high.uv_layers.new(name='UVMap_0')
_uv.uv.foreach_set('vector', [0.3705, 0.9819, 0.3878, 0.887, 0.5609, 0.887, 0.3705, 0.9819, 0.5609, 0.887, 0.5782, 0.9819, 0.5426, 0.6196, 0.559, 0.51, 0.6925, 0.51, 0.5426, 0.6196, 0.6925, 0.51, 0.7057, 0.6196, 0.2213, 0.8612, 0.2202, 0.9973, 0.006393, 0.9973, 0.2213, 0.8612, 0.006393, 0.9973, 0.005348, 0.8612, 0.8553, 0.4997, 0.8482, 0.4797, 0.798, 0.4797, 0.8553, 0.4997, 0.798, 0.4797, 0.7937, 0.4997, 0.2213, 0.8612, 0.3878, 0.887, 0.3705, 0.9819, 0.2213, 0.8612, 0.3705, 0.9819, 0.2202, 0.9973, 0.7363, 0.8612, 0.7357, 0.9973, 0.5782, 0.9819, 0.7363, 0.8612, 0.5782, 0.9819, 0.5609, 0.887, 0.6209, 0.5798, 0.622, 0.5198, 0.6847, 0.6101, 0.6209, 0.5798, 0.6847, 0.6101, 0.5589, 0.6101, 0.6209, 0.5798, 0.5589, 0.6101, 0.622, 0.5198])
me_bip01_spine1__high.materials.append(mat_ht)
me_bip01_spine1__high.update()
me_bip01_spine1__high.normals_split_custom_set([tuple(v) for v in zip(*[iter([0.4166, 0.6944, -0.5867, -0.7178, 0.566, -0.4055, -0.2233, 0.8889, 0.4, 0.4166, 0.6944, -0.5867, -0.2233, 0.8889, 0.3999, 0.6515, 0.4702, 0.5954, 0.8826, -0.2116, -0.4198, 0.4166, 0.6944, -0.5867, 0.6514, 0.4702, 0.5954, 0.8826, -0.2116, -0.4198, 0.6514, 0.4702, 0.5954, 0.5351, -0.7276, 0.4293, -0.2741, -0.6073, -0.7456, 0.8826, -0.2116, -0.4198, 0.5352, -0.7276, 0.4292, -0.2741, -0.6073, -0.7456, 0.5351, -0.7276, 0.4292, -0.6708, -0.1722, 0.7214, -0.6708, -0.1722, 0.7214, -0.2233, 0.8889, 0.4, -0.7178, 0.5659, -0.4055, -0.6708, -0.1722, 0.7214, -0.7178, 0.566, -0.4054, -0.2741, -0.6074, -0.7456, -0.2741, -0.6074, -0.7456, -0.7178, 0.566, -0.4055, 0.4165, 0.6944, -0.5867, -0.2742, -0.6074, -0.7456, 0.4166, 0.6944, -0.5867, 0.8826, -0.2116, -0.4198, -0.6708, -0.1722, 0.7214, 0.5352, -0.7275, 0.4293, 0.6514, 0.4702, 0.5954, -0.6708, -0.1722, 0.7214, 0.6514, 0.4702, 0.5954, -0.2233, 0.8889, 0.3999, 0.9771, 0.2126, -3.698e-05, 0.5538, 0.8326, -6.273e-06, 0.7628, -0.219, 0.6084, 0.9772, 0.2125, 7.305e-05, 0.7628, -0.219, 0.6085, 0.7628, -0.2189, -0.6085, 0.9771, 0.2126, 5.217e-05, 0.7628, -0.219, -0.6085, 0.5538, 0.8326, 8.106e-06])] * 3)])
me_bip01_neck__high = bpy.data.meshes.new('bip01 neck  high')
me_bip01_neck__high.from_pydata([], [], [])
me_bip01_neck__high.update()
me_bip01_head__high = bpy.data.meshes.new('bip01 head  high')
me_bip01_head__high.from_pydata([(5.597, -3.448, 2.893), (6.357, 3.707, 3.308), (0.7016, -3.239, 3.308), (5.597, -3.448, -3.013), (0.7016, -3.239, -3.428), (6.357, 3.707, -3.428), (7.582, 1.64, -2.283), (6.755, -2.592, -2.283), (5.597, -3.448, -3.013), (7.582, 1.64, -2.283), (5.597, -3.448, -3.013), (6.357, 3.707, -3.428), (7.582, 1.64, 2.163), (6.357, 3.707, 3.308), (5.597, -3.448, 2.893), (7.582, 1.64, 2.163), (5.597, -3.448, 2.893), (6.755, -2.592, 2.163), (6.357, 3.707, -3.428), (0.7016, -3.239, -3.428), (0.7013, 4.884, -1.777), (6.357, 3.707, 3.308), (0.7013, 4.884, 1.658), (0.7016, -3.239, 3.308), (0.7016, -3.239, 3.308), (0.7016, -3.239, -3.428), (5.597, -3.448, -3.013), (0.7016, -3.239, 3.308), (5.597, -3.448, -3.013), (5.597, -3.448, 2.893), (6.755, -2.592, 2.163), (6.755, -2.592, -2.283), (7.582, 1.64, -2.283), (7.582, 1.64, -2.283), (7.582, 1.64, 2.163), (6.755, -2.592, 2.163), (0.7013, 4.884, -1.777), (0.7013, 4.884, 1.658), (6.357, 3.707, 3.308), (0.7013, 4.884, -1.777), (6.357, 3.707, 3.308), (6.357, 3.707, -3.428), (7.582, 1.64, -2.283), (6.357, 3.707, -3.428), (6.357, 3.707, 3.308), (7.582, 1.64, -2.283), (6.357, 3.707, 3.308), (7.582, 1.64, 2.163), (5.597, -3.448, 2.893), (5.597, -3.448, -3.013), (6.755, -2.592, -2.283), (5.597, -3.448, 2.893), (6.755, -2.592, -2.283), (6.755, -2.592, 2.163), (0.7013, 4.884, 1.658), (0.7013, 4.884, -1.777), (0.7016, -3.239, -3.428), (0.7013, 4.884, 1.658), (0.7016, -3.239, -3.428), (0.7016, -3.239, 3.308)], [], [(0, 1, 2), (3, 4, 5), (6, 7, 8), (9, 10, 11), (12, 13, 14), (15, 16, 17), (18, 19, 20), (21, 22, 23), (24, 25, 26), (27, 28, 29), (30, 31, 32), (33, 34, 35), (36, 37, 38), (39, 40, 41), (42, 43, 44), (45, 46, 47), (48, 49, 50), (51, 52, 53), (54, 55, 56), (57, 58, 59)])
_uv = me_bip01_head__high.uv_layers.new(name='UVMap_0')
_uv.uv.foreach_set('vector', [0.8621, 0.5193, 0.8622, 0.631, 0.7605, 0.5198, 0.8621, 0.8751, 0.7605, 0.8746, 0.8622, 0.7626, 0.9063, 0.7454, 0.9048, 0.8748, 0.8621, 0.8751, 0.9063, 0.7454, 0.8621, 0.8751, 0.8622, 0.7626, 0.9063, 0.6546, 0.8622, 0.631, 0.8621, 0.5193, 0.9063, 0.6546, 0.8621, 0.5193, 0.9066, 0.5196, 0.8622, 0.7626, 0.7605, 0.8746, 0.7605, 0.7394, 0.8622, 0.631, 0.7605, 0.6515, 0.7605, 0.5198, 0.7605, 0.9919, 0.7605, 0.8746, 0.8621, 0.8751, 0.7605, 0.9919, 0.8621, 0.8751, 0.863, 0.9914, 0.9947, 0.8902, 0.9947, 0.9907, 0.9224, 0.9907, 0.9224, 0.9907, 0.9224, 0.8902, 0.9947, 0.8902, 0.7605, 0.7394, 0.7605, 0.6515, 0.8622, 0.631, 0.7605, 0.7394, 0.8622, 0.631, 0.8622, 0.7626, 0.9063, 0.7454, 0.8622, 0.7626, 0.8622, 0.631, 0.9063, 0.7454, 0.8622, 0.631, 0.9063, 0.6546, 0.8621, 0.9914, 0.8621, 0.8751, 0.9048, 0.8748, 0.8621, 0.9914, 0.9048, 0.8748, 0.9048, 0.9917, 0.8383, 0.4972, 0.8383, 0.4855, 0.8153, 0.4798, 0.8383, 0.4972, 0.8153, 0.4798, 0.8153, 0.5029])
me_bip01_head__high.materials.append(mat_ht)
me_bip01_head__high.update()
me_bip01_head__high.normals_split_custom_set([tuple(v) for v in zip(*[iter([0.5232, -0.6337, 0.5698, 0.5304, 0.6239, 0.574, -0.4176, -0.6297, 0.655, 0.3983, -0.7015, -0.591, -0.7178, -0.2847, -0.6354, 0.4268, 0.434, -0.7934, 0.9459, 0.08062, -0.3142, 0.7991, -0.5548, -0.2316, 0.3983, -0.7015, -0.591, 0.946, 0.08053, -0.3142, 0.3983, -0.7015, -0.5909, 0.4268, 0.4339, -0.7934, 0.8811, 0.02778, 0.472, 0.5304, 0.6239, 0.574, 0.5232, -0.6337, 0.5698, 0.8811, 0.02776, 0.472, 0.5232, -0.6337, 0.5698, 0.8994, -0.3725, 0.2286, 0.4268, 0.4339, -0.7934, -0.7178, -0.2846, -0.6354, -0.3327, 0.8624, -0.3816, 0.5303, 0.6239, 0.574, -0.8029, 0.4628, 0.3758, -0.4177, -0.6297, 0.655, -0.4177, -0.6297, 0.655, -0.7178, -0.2847, -0.6355, 0.3982, -0.7015, -0.591, -0.4176, -0.6297, 0.655, 0.3983, -0.7015, -0.591, 0.5232, -0.6337, 0.5698, 0.8994, -0.3725, 0.2286, 0.7991, -0.5548, -0.2316, 0.9459, 0.08057, -0.3142, 0.9459, 0.08057, -0.3142, 0.8811, 0.02779, 0.472, 0.8994, -0.3725, 0.2287, -0.3327, 0.8624, -0.3816, -0.8029, 0.4628, 0.3758, 0.5303, 0.6239, 0.574, -0.3327, 0.8624, -0.3815, 0.5304, 0.6239, 0.574, 0.4269, 0.4339, -0.7934, 0.9459, 0.08056, -0.3142, 0.4269, 0.4339, -0.7934, 0.5303, 0.6239, 0.574, 0.9459, 0.08054, -0.3142, 0.5303, 0.6239, 0.574, 0.8811, 0.02777, 0.472, 0.5232, -0.6337, 0.5698, 0.3983, -0.7015, -0.591, 0.7991, -0.5548, -0.2316, 0.5232, -0.6337, 0.5698, 0.7991, -0.5548, -0.2316, 0.8994, -0.3725, 0.2286, -0.8029, 0.4628, 0.3758, -0.3327, 0.8624, -0.3816, -0.7178, -0.2847, -0.6354, -0.8029, 0.4628, 0.3758, -0.7178, -0.2847, -0.6354, -0.4176, -0.6297, 0.6551])] * 3)])
me_bip01_l_arm__high = bpy.data.meshes.new('bip01 l arm  high')
me_bip01_l_arm__high.from_pydata([], [], [])
me_bip01_l_arm__high.update()
me_bip01_l_arm1__high = bpy.data.meshes.new('bip01 l arm1  high')
me_bip01_l_arm1__high.from_pydata([(0.8858, 3.564, 2.17), (1.68, -1.675, 4.085), (8.957, -1.001, 3.228), (0.8858, 3.564, 2.17), (8.957, -1.001, 3.228), (9.847, 2.403, 1.867), (9.847, 2.403, 1.867), (8.957, -1.001, 3.228), (7.863, -2.129, -0.9545), (7.863, -2.129, -0.9545), (8.766, 1.203, -2.102), (9.847, 2.403, 1.867), (7.863, -2.129, -0.9545), (1.677, 1.484, -3.768), (8.766, 1.203, -2.102), (8.766, 1.203, -2.102), (1.677, 1.484, -3.768), (9.847, 2.403, 1.867), (7.863, -2.129, -0.9545), (1.281, -3.166, -1.977), (1.677, 1.484, -3.768), (1.281, -3.166, -1.977), (7.863, -2.129, -0.9545), (8.957, -1.001, 3.228), (-0.7467, -3.112, -0.7198), (1.68, -1.675, 4.085), (0.8858, 3.564, 2.17), (1.68, -1.675, 4.085), (-0.7467, -3.112, -0.7198), (8.957, -1.001, 3.228), (-1.309, 2.367, -2.182), (0.8858, 3.564, 2.17), (9.847, 2.403, 1.867), (-1.309, 2.367, -2.182), (-0.7467, -3.112, -0.7198), (0.8858, 3.564, 2.17), (1.281, -3.166, -1.977), (8.957, -1.001, 3.228), (-0.7467, -3.112, -0.7198), (-1.309, 2.367, -2.182), (9.847, 2.403, 1.867), (1.677, 1.484, -3.768), (1.677, 1.484, -3.768), (1.281, -3.166, -1.977), (-1.309, 2.367, -2.182), (1.281, -3.166, -1.977), (-0.7467, -3.112, -0.7198), (-1.309, 2.367, -2.182)], [], [(0, 1, 2), (3, 4, 5), (6, 7, 8), (9, 10, 11), (12, 13, 14), (15, 16, 17), (18, 19, 20), (21, 22, 23), (24, 25, 26), (27, 28, 29), (30, 31, 32), (33, 34, 35), (36, 37, 38), (39, 40, 41), (42, 43, 44), (45, 46, 47)])
_uv = me_bip01_l_arm1__high.uv_layers.new(name='UVMap_0')
_uv.uv.foreach_set('vector', [0.7511, 0.4575, 0.6906, 0.4572, 0.6909, 0.2735, 0.7511, 0.4575, 0.6909, 0.2735, 0.7526, 0.2746, 0.839, 0.4999, 0.8388, 0.4811, 0.8078, 0.484, 0.8078, 0.484, 0.8093, 0.5017, 0.839, 0.4999, 0.6394, 0.274, 0.5724, 0.42, 0.5734, 0.2746, 0.5734, 0.2746, 0.5724, 0.42, 0.5239, 0.2746, 0.6394, 0.274, 0.6397, 0.42, 0.5724, 0.42, 0.6397, 0.42, 0.6394, 0.274, 0.6909, 0.2735, 0.9321, 0.5384, 0.9318, 0.4747, 0.9991, 0.4745, 0.6906, 0.4572, 0.6405, 0.4577, 0.6909, 0.2735, 0.5737, 0.4592, 0.5242, 0.4592, 0.5239, 0.2746, 0.9992, 0.5384, 0.9321, 0.5384, 0.9991, 0.4745, 0.6397, 0.42, 0.6909, 0.2735, 0.6405, 0.4577, 0.5737, 0.4592, 0.5239, 0.2746, 0.5724, 0.42, 0.7926, 0.5011, 0.7928, 0.4873, 0.8118, 0.5008, 0.7928, 0.4873, 0.8116, 0.4874, 0.8118, 0.5008])
me_bip01_l_arm1__high.materials.append(mat_ht)
me_bip01_l_arm1__high.update()
me_bip01_l_arm1__high.normals_split_custom_set([tuple(v) for v in zip(*[iter([-0.4564, 0.509, 0.7298, -0.3795, -0.3174, 0.869, 0.3842, -0.6672, 0.6381, -0.4564, 0.509, 0.7298, 0.3842, -0.6672, 0.6381, 0.6627, 0.7426, -0.09747, 0.6627, 0.7425, -0.09751, 0.3841, -0.6673, 0.6381, 0.6223, -0.6041, -0.4977, 0.6223, -0.6042, -0.4977, 0.6624, 0.1412, -0.7357, 0.6627, 0.7425, -0.09739, 0.6223, -0.6042, -0.4977, 0.032, 0.2605, -0.9649, 0.6624, 0.1413, -0.7357, 0.6624, 0.1412, -0.7357, 0.032, 0.2605, -0.9649, 0.6627, 0.7425, -0.09745, 0.6223, -0.6042, -0.4977, -0.1662, -0.7957, -0.5825, 0.03204, 0.2605, -0.9649, -0.1662, -0.7957, -0.5824, 0.6223, -0.6042, -0.4977, 0.3842, -0.6672, 0.6382, -0.683, -0.7089, 0.176, -0.3795, -0.3174, 0.869, -0.4564, 0.509, 0.7298, -0.3795, -0.3174, 0.869, -0.683, -0.709, 0.176, 0.3841, -0.6672, 0.6382, -0.598, 0.483, -0.6396, -0.4564, 0.5091, 0.7298, 0.6627, 0.7425, -0.09746, -0.598, 0.483, -0.6396, -0.6829, -0.7089, 0.1761, -0.4564, 0.5091, 0.7297, -0.1662, -0.7957, -0.5824, 0.3842, -0.6672, 0.6382, -0.683, -0.7089, 0.1761, -0.598, 0.4829, -0.6397, 0.6627, 0.7425, -0.09741, 0.03195, 0.2605, -0.9649, 0.032, 0.2605, -0.9649, -0.1662, -0.7957, -0.5825, -0.598, 0.4829, -0.6396, -0.1662, -0.7957, -0.5824, -0.6829, -0.709, 0.176, -0.598, 0.4829, -0.6397])] * 3)])
me_bip01_l_arm2__high = bpy.data.meshes.new('bip01 l arm2  high')
me_bip01_l_arm2__high.from_pydata([(0.0827, -2.381, -0.7968), (-0.655, 0.9873, -2.141), (8.859, 1.295, -1.432), (0.0827, -2.381, -0.7968), (8.859, 1.295, -1.432), (9.803, -1.635, -0.236), (0.4286, -0.8361, 3.368), (9.96, -0.8163, 1.976), (8.998, 2.132, 0.7037), (0.4286, -0.8361, 3.368), (8.998, 2.132, 0.7037), (-0.3367, 2.554, 1.856), (0.4286, -0.8361, 3.368), (-0.3367, 2.554, 1.856), (-0.655, 0.9873, -2.141), (-0.655, 0.9873, -2.141), (0.0827, -2.381, -0.7968), (0.4286, -0.8361, 3.368), (0.0827, -2.381, -0.7968), (9.803, -1.635, -0.236), (9.96, -0.8163, 1.976), (0.0827, -2.381, -0.7968), (9.96, -0.8163, 1.976), (0.4286, -0.8361, 3.368), (-0.655, 0.9873, -2.141), (-0.3367, 2.554, 1.856), (8.998, 2.132, 0.7037), (-0.655, 0.9873, -2.141), (8.998, 2.132, 0.7037), (8.859, 1.295, -1.432), (9.803, -1.635, -0.236), (8.859, 1.295, -1.432), (8.998, 2.132, 0.7037), (8.998, 2.132, 0.7037), (9.96, -0.8163, 1.976), (9.803, -1.635, -0.236)], [], [(0, 1, 2), (3, 4, 5), (6, 7, 8), (9, 10, 11), (12, 13, 14), (15, 16, 17), (18, 19, 20), (21, 22, 23), (24, 25, 26), (27, 28, 29), (30, 31, 32), (33, 34, 35)])
_uv = me_bip01_l_arm2__high.uv_layers.new(name='UVMap_0')
_uv.uv.foreach_set('vector', [0.6313, 0.2622, 0.5758, 0.2621, 0.576, 0.07512, 0.6313, 0.2622, 0.576, 0.07512, 0.6305, 0.07538, 0.6982, 0.2627, 0.6972, 0.07519, 0.7544, 0.07551, 0.6982, 0.2627, 0.7544, 0.07551, 0.7548, 0.2621, 0.8379, 0.4771, 0.8378, 0.4964, 0.7981, 0.4986, 0.7981, 0.4986, 0.7969, 0.4802, 0.8379, 0.4771, 0.6313, 0.2622, 0.6305, 0.07538, 0.6972, 0.07519, 0.6313, 0.2622, 0.6972, 0.07519, 0.6982, 0.2627, 0.5758, 0.2621, 0.5242, 0.2621, 0.5239, 0.07551, 0.5758, 0.2621, 0.5239, 0.07551, 0.576, 0.07512, 0.8025, 0.4831, 0.8024, 0.4985, 0.8351, 0.4975, 0.8351, 0.4975, 0.8361, 0.4817, 0.8025, 0.4831])
me_bip01_l_arm2__high.materials.append(mat_ht)
me_bip01_l_arm2__high.update()
me_bip01_l_arm2__high.normals_split_custom_set([tuple(v) for v in zip(*[iter([-0.2358, -0.909, -0.3436, -0.7176, 0.4549, -0.5273, 0.4171, 0.1745, -0.892, -0.2358, -0.909, -0.3436, 0.4171, 0.1744, -0.892, 0.8608, -0.3382, -0.3804, -0.558, -0.1349, 0.8188, 0.5385, -0.5441, 0.6434, 0.5499, 0.8137, 0.1885, -0.558, -0.135, 0.8188, 0.5499, 0.8137, 0.1885, -0.5261, 0.7429, 0.414, -0.558, -0.135, 0.8188, -0.5261, 0.7429, 0.414, -0.7176, 0.4548, -0.5274, -0.7176, 0.4549, -0.5273, -0.2358, -0.909, -0.3436, -0.5579, -0.135, 0.8188, -0.2359, -0.909, -0.3436, 0.8608, -0.3382, -0.3804, 0.5385, -0.5441, 0.6434, -0.2359, -0.909, -0.3436, 0.5385, -0.5441, 0.6434, -0.558, -0.135, 0.8188, -0.7176, 0.4549, -0.5274, -0.526, 0.7429, 0.414, 0.5499, 0.8137, 0.1885, -0.7176, 0.4549, -0.5274, 0.5499, 0.8137, 0.1885, 0.4171, 0.1744, -0.892, 0.8607, -0.3382, -0.3805, 0.417, 0.1744, -0.892, 0.55, 0.8136, 0.1885, 0.5499, 0.8137, 0.1885, 0.5384, -0.5441, 0.6435, 0.8607, -0.3383, -0.3804])] * 3)])
me_bip01_l_hand__high = bpy.data.meshes.new('bip01 l hand  high')
me_bip01_l_hand__high.from_pydata([(6.519, 0.1995, 2.669), (6.583, 0.1187, -2.328), (0.2311, 1.254, -1.425), (6.519, 0.1995, 2.669), (0.2311, 1.254, -1.425), (0.07402, 1.327, 1.812), (6.519, 0.1995, 2.669), (-0.269, -1.531, 1.722), (-0.101, -1.553, -1.607), (6.519, 0.1995, 2.669), (-0.101, -1.553, -1.607), (6.583, 0.1187, -2.328), (-0.269, -1.531, 1.722), (0.07402, 1.327, 1.812), (0.2311, 1.254, -1.425), (0.2311, 1.254, -1.425), (-0.101, -1.553, -1.607), (-0.269, -1.531, 1.722), (0.2311, 1.254, -1.425), (6.583, 0.1187, -2.328), (-0.101, -1.553, -1.607), (6.519, 0.1995, 2.669), (0.07402, 1.327, 1.812), (-0.269, -1.531, 1.722)], [], [(0, 1, 2), (3, 4, 5), (6, 7, 8), (9, 10, 11), (12, 13, 14), (15, 16, 17), (18, 19, 20), (21, 22, 23)])
_uv = me_bip01_l_hand__high.uv_layers.new(name='UVMap_0')
_uv.uv.foreach_set('vector', [0.5613, 0.002067, 0.6328, 0.001861, 0.6327, 0.06559, 0.5613, 0.002067, 0.6327, 0.06559, 0.5613, 0.06559, 0.754, 0.00599, 0.7538, 0.06814, 0.6705, 0.06785, 0.754, 0.00599, 0.6705, 0.06785, 0.6706, 0.005213, 0.8544, 0.4996, 0.8056, 0.5011, 0.8056, 0.4836, 0.8056, 0.4836, 0.8535, 0.4809, 0.8544, 0.4996, 0.6434, 0.06535, 0.6633, 0.002262, 0.68, 0.06507, 0.5452, 0.001967, 0.5681, 0.06512, 0.5217, 0.06506])
me_bip01_l_hand__high.materials.append(mat_ht)
me_bip01_l_hand__high.update()
me_bip01_l_hand__high.normals_split_custom_set([tuple(v) for v in zip(*[iter([0.5746, 0.01259, 0.8184, 0.2835, 0.09176, -0.9546, -0.5686, 0.7392, -0.3608, 0.5745, 0.01261, 0.8184, -0.5686, 0.7392, -0.3609, -0.5539, 0.6345, 0.5391, 0.5746, 0.01261, 0.8183, -0.8474, -0.3363, 0.4109, -0.2989, -0.8269, -0.4764, 0.5746, 0.01261, 0.8183, -0.299, -0.8269, -0.4764, 0.2836, 0.09171, -0.9545, -0.8474, -0.3363, 0.4109, -0.5539, 0.6345, 0.5391, -0.5686, 0.7393, -0.3609, -0.5686, 0.7393, -0.3609, -0.2989, -0.8268, -0.4764, -0.8474, -0.3364, 0.4109, -0.5685, 0.7393, -0.3609, 0.2836, 0.09173, -0.9546, -0.299, -0.8268, -0.4764, 0.5745, 0.01259, 0.8184, -0.5538, 0.6345, 0.5391, -0.8474, -0.3363, 0.4109])] * 3)])
me_bip01_r_arm__high = bpy.data.meshes.new('bip01 r arm  high')
me_bip01_r_arm__high.from_pydata([], [], [])
me_bip01_r_arm__high.update()
me_bip01_r_arm1__high = bpy.data.meshes.new('bip01 r arm1  high')
me_bip01_r_arm1__high.from_pydata([(0.9214, 3.602, -2.278), (9.882, 2.441, -1.974), (8.993, -0.9632, -3.335), (0.9214, 3.602, -2.278), (8.993, -0.9632, -3.335), (1.715, -1.636, -4.192), (7.899, -2.091, 0.8472), (8.993, -0.9632, -3.335), (9.882, 2.441, -1.974), (9.882, 2.441, -1.974), (8.802, 1.241, 1.995), (7.899, -2.091, 0.8472), (1.198, -3.147, 1.888), (7.899, -2.091, 0.8472), (8.802, 1.241, 1.995), (7.899, -2.091, 0.8472), (1.198, -3.147, 1.888), (8.993, -0.9632, -3.335), (8.802, 1.241, 1.995), (1.596, 1.527, 3.688), (1.198, -3.147, 1.888), (1.596, 1.527, 3.688), (8.802, 1.241, 1.995), (9.882, 2.441, -1.974), (1.715, -1.636, -4.192), (-1.309, 2.386, 2.146), (0.9214, 3.602, -2.278), (0.9214, 3.602, -2.278), (-1.309, 2.386, 2.146), (9.882, 2.441, -1.974), (1.715, -1.636, -4.192), (-0.7464, -3.094, 0.6825), (-1.309, 2.386, 2.146), (-0.7464, -3.094, 0.6825), (1.715, -1.636, -4.192), (8.993, -0.9632, -3.335), (-0.7464, -3.094, 0.6825), (8.993, -0.9632, -3.335), (1.198, -3.147, 1.888), (1.596, 1.527, 3.688), (9.882, 2.441, -1.974), (-1.309, 2.386, 2.146), (1.198, -3.147, 1.888), (-1.309, 2.386, 2.146), (-0.7464, -3.094, 0.6825), (-1.309, 2.386, 2.146), (1.198, -3.147, 1.888), (1.596, 1.527, 3.688)], [], [(0, 1, 2), (3, 4, 5), (6, 7, 8), (9, 10, 11), (12, 13, 14), (15, 16, 17), (18, 19, 20), (21, 22, 23), (24, 25, 26), (27, 28, 29), (30, 31, 32), (33, 34, 35), (36, 37, 38), (39, 40, 41), (42, 43, 44), (45, 46, 47)])
_uv = me_bip01_r_arm1__high.uv_layers.new(name='UVMap_0')
_uv.uv.foreach_set('vector', [0.836, 0.4532, 0.8367, 0.2778, 0.8947, 0.2767, 0.836, 0.4532, 0.8947, 0.2767, 0.8959, 0.4532, 0.8384, 0.483, 0.8049, 0.4798, 0.804, 0.5005, 0.804, 0.5005, 0.8362, 0.5025, 0.8384, 0.483, 0.9535, 0.4187, 0.9527, 0.2769, 0.9973, 0.2777, 0.9527, 0.2769, 0.9535, 0.4187, 0.8947, 0.2767, 0.9973, 0.2777, 0.9971, 0.4187, 0.9535, 0.4187, 0.7824, 0.4126, 0.7826, 0.2777, 0.8367, 0.2778, 0.9979, 0.5758, 0.9316, 0.6444, 0.9316, 0.5755, 0.836, 0.4532, 0.7826, 0.453, 0.8367, 0.2778, 0.9979, 0.5758, 0.9982, 0.6443, 0.9316, 0.6444, 0.9525, 0.4531, 0.8959, 0.4532, 0.8947, 0.2767, 0.9525, 0.4531, 0.8947, 0.2767, 0.9535, 0.4187, 0.7824, 0.4126, 0.8367, 0.2778, 0.7826, 0.453, 0.7915, 0.4804, 0.8149, 0.4984, 0.815, 0.4817, 0.8149, 0.4984, 0.7915, 0.4804, 0.7915, 0.4997])
me_bip01_r_arm1__high.materials.append(mat_ht)
me_bip01_r_arm1__high.update()
me_bip01_r_arm1__high.normals_split_custom_set([tuple(v) for v in zip(*[iter([-0.235, 0.625, -0.7444, 0.6627, 0.7425, 0.09747, 0.3842, -0.6672, -0.6381, -0.235, 0.625, -0.7444, 0.3841, -0.6672, -0.6382, -0.6006, -0.2107, -0.7713, 0.7064, -0.6298, 0.3232, 0.3841, -0.6672, -0.6381, 0.6627, 0.7425, 0.09754, 0.6627, 0.7425, 0.09743, 0.533, -0.03723, 0.8453, 0.7064, -0.6298, 0.3232, -0.0896, -0.7287, 0.6789, 0.7064, -0.6298, 0.3231, 0.533, -0.03717, 0.8453, 0.7063, -0.6298, 0.3232, -0.08954, -0.7287, 0.6789, 0.3842, -0.6672, -0.6381, 0.533, -0.03718, 0.8453, -0.0341, 0.4681, 0.883, -0.08957, -0.7288, 0.6789, -0.03412, 0.468, 0.883, 0.533, -0.0372, 0.8453, 0.6627, 0.7425, 0.09743, -0.6006, -0.2107, -0.7713, -0.798, 0.4301, 0.4221, -0.235, 0.625, -0.7444, -0.2351, 0.625, -0.7444, -0.798, 0.4301, 0.4221, 0.6627, 0.7425, 0.09748, -0.6006, -0.2107, -0.7713, -0.4749, -0.8793, -0.0361, -0.798, 0.4301, 0.4221, -0.4749, -0.8793, -0.03612, -0.6005, -0.2107, -0.7713, 0.3842, -0.6672, -0.6382, -0.4749, -0.8793, -0.0362, 0.3841, -0.6672, -0.6382, -0.08962, -0.7287, 0.6789, -0.03406, 0.468, 0.8831, 0.6627, 0.7425, 0.09747, -0.798, 0.4301, 0.4222, -0.08959, -0.7288, 0.6789, -0.798, 0.4302, 0.4222, -0.4749, -0.8793, -0.03618, -0.798, 0.4301, 0.4221, -0.08959, -0.7288, 0.6789, -0.03407, 0.4681, 0.883])] * 3)])
me_bip01_r_arm2__high = bpy.data.meshes.new('bip01 r arm2  high')
me_bip01_r_arm2__high.from_pydata([(0.09625, -2.33, 0.6895), (9.817, -1.585, 0.1287), (8.872, 1.346, 1.325), (0.09625, -2.33, 0.6895), (8.872, 1.346, 1.325), (-0.6415, 1.038, 2.034), (0.4421, -0.7855, -3.476), (-0.3232, 2.604, -1.963), (9.012, 2.183, -0.811), (0.4421, -0.7855, -3.476), (9.012, 2.183, -0.811), (9.974, -0.7657, -2.084), (0.4421, -0.7855, -3.476), (0.09625, -2.33, 0.6895), (-0.6415, 1.038, 2.034), (-0.6415, 1.038, 2.034), (-0.3232, 2.604, -1.963), (0.4421, -0.7855, -3.476), (0.09625, -2.33, 0.6895), (0.4421, -0.7855, -3.476), (9.974, -0.7657, -2.084), (0.09625, -2.33, 0.6895), (9.974, -0.7657, -2.084), (9.817, -1.585, 0.1287), (-0.6415, 1.038, 2.034), (8.872, 1.346, 1.325), (9.012, 2.183, -0.811), (-0.6415, 1.038, 2.034), (9.012, 2.183, -0.811), (-0.3232, 2.604, -1.963), (9.817, -1.585, 0.1287), (9.974, -0.7657, -2.084), (9.012, 2.183, -0.811), (9.012, 2.183, -0.811), (8.872, 1.346, 1.325), (9.817, -1.585, 0.1287)], [], [(0, 1, 2), (3, 4, 5), (6, 7, 8), (9, 10, 11), (12, 13, 14), (15, 16, 17), (18, 19, 20), (21, 22, 23), (24, 25, 26), (27, 28, 29), (30, 31, 32), (33, 34, 35)])
_uv = me_bip01_r_arm2__high.uv_layers.new(name='UVMap_0')
_uv.uv.foreach_set('vector', [0.9346, 0.2592, 0.9348, 0.07465, 0.9937, 0.07469, 0.9346, 0.2592, 0.9937, 0.07469, 0.994, 0.2589, 0.8719, 0.2593, 0.8156, 0.2594, 0.8163, 0.07473, 0.8719, 0.2593, 0.8163, 0.07473, 0.8717, 0.07454, 0.7993, 0.4812, 0.8323, 0.4837, 0.8313, 0.4994, 0.8313, 0.4994, 0.7994, 0.4977, 0.7993, 0.4812, 0.9346, 0.2592, 0.8719, 0.2593, 0.8717, 0.07454, 0.9346, 0.2592, 0.8717, 0.07454, 0.9348, 0.07465, 0.7674, 0.2589, 0.7678, 0.07469, 0.8163, 0.07473, 0.7674, 0.2589, 0.8163, 0.07473, 0.8156, 0.2594, 0.8602, 0.479, 0.8281, 0.4777, 0.8276, 0.4944, 0.8276, 0.4944, 0.8588, 0.4953, 0.8602, 0.479])
me_bip01_r_arm2__high.materials.append(mat_ht)
me_bip01_r_arm2__high.update()
me_bip01_r_arm2__high.normals_split_custom_set([tuple(v) for v in zip(*[iter([-0.2359, -0.909, 0.3436, 0.8608, -0.3382, 0.3804, 0.417, 0.1745, 0.892, -0.2358, -0.909, 0.3436, 0.4171, 0.1744, 0.892, -0.7176, 0.4549, 0.5273, -0.558, -0.135, -0.8188, -0.5261, 0.7429, -0.414, 0.5499, 0.8137, -0.1885, -0.558, -0.135, -0.8188, 0.5499, 0.8137, -0.1885, 0.5385, -0.5441, -0.6434, -0.5579, -0.135, -0.8188, -0.2358, -0.909, 0.3436, -0.7176, 0.4549, 0.5273, -0.7176, 0.4549, 0.5273, -0.5261, 0.7429, -0.414, -0.5579, -0.135, -0.8188, -0.2359, -0.909, 0.3436, -0.558, -0.135, -0.8188, 0.5385, -0.5441, -0.6434, -0.2359, -0.909, 0.3436, 0.5384, -0.5441, -0.6435, 0.8608, -0.3382, 0.3804, -0.7176, 0.4549, 0.5273, 0.4171, 0.1744, 0.892, 0.55, 0.8137, -0.1885, -0.7176, 0.4549, 0.5273, 0.5499, 0.8137, -0.1885, -0.5261, 0.7429, -0.414, 0.8607, -0.3382, 0.3804, 0.5384, -0.5441, -0.6435, 0.5499, 0.8137, -0.1885, 0.55, 0.8136, -0.1885, 0.417, 0.1744, 0.892, 0.8607, -0.3382, 0.3805])] * 3)])
me_bip01_r_hand__high = bpy.data.meshes.new('bip01 r hand  high')
me_bip01_r_hand__high.from_pydata([(6.471, 0.007144, -2.693), (0.02438, 1.134, -1.847), (0.1809, 1.09, 1.39), (6.471, 0.007144, -2.693), (0.1809, 1.09, 1.39), (6.534, -0.03038, 2.304), (6.471, 0.007144, -2.693), (6.534, -0.03038, 2.304), (-0.1479, -1.717, 1.597), (6.471, 0.007144, -2.693), (-0.1479, -1.717, 1.597), (-0.3153, -1.723, -1.732), (-0.3153, -1.723, -1.732), (-0.1479, -1.717, 1.597), (0.1809, 1.09, 1.39), (0.1809, 1.09, 1.39), (0.02438, 1.134, -1.847), (-0.3153, -1.723, -1.732), (0.1809, 1.09, 1.39), (-0.1479, -1.717, 1.597), (6.534, -0.03038, 2.304), (6.471, 0.007144, -2.693), (-0.3153, -1.723, -1.732), (0.02438, 1.134, -1.847), (2.889, -0.2691, 2.856), (2.142, 1.041, -3.251), (6.349, -0.2064, 2.78), (6.307, 2.159, 2.834), (2.142, 1.041, -3.251), (2.847, 2.097, 2.91), (6.307, 2.159, 2.834), (6.349, -0.2064, 2.78), (2.142, 1.041, -3.251), (2.889, -0.2691, 2.856), (2.847, 2.097, 2.91), (2.142, 1.041, -3.251), (21.36, 0.444, -0.5689), (21.47, -1.132, 3.3), (6.37, -1.405, 3.632), (21.36, 0.444, -0.5689), (6.37, -1.405, 3.632), (7.72, 0.1969, -0.2692), (21.33, 2.191, -0.5289), (21.39, 3.591, 3.408), (21.47, -1.132, 3.3), (21.33, 2.191, -0.5289), (21.47, -1.132, 3.3), (21.36, 0.444, -0.5689), (21.39, 3.591, 3.408), (6.287, 3.318, 3.74), (6.37, -1.405, 3.632), (6.37, -1.405, 3.632), (21.47, -1.132, 3.3), (21.39, 3.591, 3.408), (6.287, 3.318, 3.74), (7.69, 1.944, -0.2292), (7.72, 0.1969, -0.2692), (6.287, 3.318, 3.74), (7.72, 0.1969, -0.2692), (6.37, -1.405, 3.632), (7.69, 1.944, -0.2292), (21.33, 2.191, -0.5289), (21.36, 0.444, -0.5689), (21.36, 0.444, -0.5689), (7.72, 0.1969, -0.2692), (7.69, 1.944, -0.2292), (21.33, 2.191, -0.5289), (7.69, 1.944, -0.2292), (6.287, 3.318, 3.74), (21.33, 2.191, -0.5289), (6.287, 3.318, 3.74), (21.39, 3.591, 3.408), (19.94, -0.01169, 2.206), (18.54, 0.3594, 5.529), (0.5262, 0.03303, 5.925), (19.94, -0.01169, 2.206), (0.5262, 0.03303, 5.925), (-0.02683, -0.3735, 2.645), (19.9, 2.47, 2.263), (18.52, 1.898, 5.564), (18.54, 0.3594, 5.529), (19.9, 2.47, 2.263), (18.54, 0.3594, 5.529), (19.94, -0.01169, 2.206), (18.52, 1.898, 5.564), (0.4991, 1.571, 5.96), (0.5262, 0.03303, 5.925), (0.5262, 0.03303, 5.925), (18.54, 0.3594, 5.529), (18.52, 1.898, 5.564), (0.4991, 1.571, 5.96), (-0.07053, 2.108, 2.701), (-0.02683, -0.3735, 2.645), (0.4991, 1.571, 5.96), (-0.02683, -0.3735, 2.645), (0.5262, 0.03303, 5.925), (-0.07053, 2.108, 2.701), (19.9, 2.47, 2.263), (19.94, -0.01169, 2.206), (19.94, -0.01169, 2.206), (-0.02683, -0.3735, 2.645), (-0.07053, 2.108, 2.701), (19.9, 2.47, 2.263), (-0.07053, 2.108, 2.701), (0.4991, 1.571, 5.96), (19.9, 2.47, 2.263), (0.4991, 1.571, 5.96), (18.52, 1.898, 5.564), (21.81, -3.943, 1.454), (21.59, 1.557, -3.801), (21.62, 6.78, 1.663), (21.62, 6.78, 1.663), (21.83, 1.315, 6.949), (21.81, -3.943, 1.454), (28.63, -11.07, -11.72), (21.59, 1.557, -3.801), (21.81, -3.943, 1.454), (28.75, 14.13, 14.65), (21.83, 1.315, 6.949), (21.62, 6.78, 1.663), (28.17, 14.71, -11.13), (21.62, 6.78, 1.663), (21.59, 1.557, -3.801), (29.2, -11.65, 14.06), (21.81, -3.943, 1.454), (21.83, 1.315, 6.949)], [], [(0, 1, 2), (3, 4, 5), (6, 7, 8), (9, 10, 11), (12, 13, 14), (15, 16, 17), (18, 19, 20), (21, 22, 23), (24, 25, 26), (27, 28, 29), (30, 31, 32), (33, 34, 35), (36, 37, 38), (39, 40, 41), (42, 43, 44), (45, 46, 47), (48, 49, 50), (51, 52, 53), (54, 55, 56), (57, 58, 59), (60, 61, 62), (63, 64, 65), (66, 67, 68), (69, 70, 71), (72, 73, 74), (75, 76, 77), (78, 79, 80), (81, 82, 83), (84, 85, 86), (87, 88, 89), (90, 91, 92), (93, 94, 95), (96, 97, 98), (99, 100, 101), (102, 103, 104), (105, 106, 107), (108, 109, 110), (111, 112, 113), (114, 115, 116), (117, 118, 119), (120, 121, 122), (123, 124, 125)])
me_bip01_r_hand__high.polygons.foreach_set('material_index', [0, 0, 0, 0, 0, 0, 0, 0, 1, 1, 1, 1, 1, 1, 1, 1, 1, 1, 1, 1, 1, 1, 1, 1, 1, 1, 1, 1, 1, 1, 1, 1, 1, 1, 1, 1, 2, 2, 2, 2, 2, 2])
_uv = me_bip01_r_hand__high.uv_layers.new(name='UVMap_0')
_uv.uv.foreach_set('vector', [0.9971, 0.00279, 0.997, 0.06362, 0.9258, 0.06348, 0.9971, 0.00279, 0.9258, 0.06348, 0.9261, 0.002899, 0.8095, 0.003117, 0.8769, 0.003222, 0.8771, 0.06361, 0.8095, 0.003117, 0.8771, 0.06361, 0.8095, 0.0638, 0.7812, 0.5012, 0.7825, 0.4843, 0.8562, 0.4885, 0.8562, 0.4885, 0.8562, 0.5034, 0.7812, 0.5012, 0.9155, 0.06427, 0.8806, 0.06433, 0.8997, 0.003798, 0.7978, 0.003, 0.8206, 0.06346, 0.7747, 0.06326, 0.04155, 0.1662, 0.000433, 0.1679, 0.04155, 0.1563, 0.04155, 0.1563, 0.000433, 0.1679, 0.04155, 0.1662, 0.04155, 0.1563, 0.04155, 0.1563, 0.000433, 0.1679, 0.04155, 0.1662, 0.04155, 0.1662, 0.000433, 0.1679, 0.02132, 0.01745, 0.04742, 0.01745, 0.04742, 0.1564, 0.02132, 0.01745, 0.04742, 0.1564, 0.02132, 0.1522, 0.02132, 0.01745, 0.04742, 0.01745, 0.04742, 0.01745, 0.02132, 0.01745, 0.04742, 0.01745, 0.02132, 0.01745, 0.04742, 0.01745, 0.04742, 0.1564, 0.04742, 0.1564, 0.04742, 0.1564, 0.04742, 0.01745, 0.04742, 0.01745, 0.04742, 0.1564, 0.02132, 0.1522, 0.02132, 0.1522, 0.04742, 0.1564, 0.02132, 0.1522, 0.04742, 0.1564, 0.02132, 0.1522, 0.02132, 0.01745, 0.02132, 0.01745, 0.02132, 0.01745, 0.02132, 0.1522, 0.02132, 0.1522, 0.02132, 0.01745, 0.02132, 0.1522, 0.04742, 0.1564, 0.02132, 0.01745, 0.04742, 0.1564, 0.04742, 0.01745, 0.03971, 0.02168, 0.06165, 0.02586, 0.06165, 0.1731, 0.03971, 0.02168, 0.06165, 0.1731, 0.03971, 0.1745, 0.03971, 0.02168, 0.06165, 0.02586, 0.06165, 0.02586, 0.03971, 0.02168, 0.06165, 0.02586, 0.03971, 0.02168, 0.06165, 0.02586, 0.06165, 0.1731, 0.06165, 0.1731, 0.06165, 0.1731, 0.06165, 0.02586, 0.06165, 0.02586, 0.06165, 0.1731, 0.03971, 0.1745, 0.03971, 0.1745, 0.06165, 0.1731, 0.03971, 0.1745, 0.06165, 0.1731, 0.03971, 0.1745, 0.03971, 0.02168, 0.03971, 0.02168, 0.03971, 0.02168, 0.03971, 0.1745, 0.03971, 0.1745, 0.03971, 0.02168, 0.03971, 0.1745, 0.06165, 0.1731, 0.03971, 0.02168, 0.06165, 0.1731, 0.06165, 0.02586, 0.1867, 0.8161, 0.1867, 0.6814, 0.3206, 0.6814, 0.3206, 0.6814, 0.3213, 0.816, 0.1867, 0.8161, -0.03267, 0.7457, 0.1867, 0.6814, 0.1867, 0.8161, 0.546, 0.7505, 0.3213, 0.816, 0.3206, 0.6814, 0.2531, 0.4381, 0.3206, 0.6814, 0.1867, 0.6814, 0.2531, 1.032, 0.1867, 0.8161, 0.3213, 0.816])
me_bip01_r_hand__high.materials.append(mat_ht)
me_bip01_r_hand__high.materials.append(mat_gun)
me_bip01_r_hand__high.materials.append(mat_flash)
me_bip01_r_hand__high.update()
me_bip01_r_hand__high.normals_split_custom_set([tuple(v) for v in zip(*[iter([0.5746, 0.006207, -0.8184, -0.5545, 0.6292, -0.5447, -0.5695, 0.7417, 0.3544, 0.5747, 0.006191, -0.8183, -0.5695, 0.7417, 0.3543, 0.2833, 0.1003, 0.9538, 0.5747, 0.006216, -0.8183, 0.2833, 0.1003, 0.9538, -0.2981, -0.8231, 0.4834, 0.5747, 0.006208, -0.8183, -0.2981, -0.8231, 0.4835, -0.8469, -0.3409, -0.4081, -0.8469, -0.3409, -0.4081, -0.2981, -0.823, 0.4835, -0.5695, 0.7417, 0.3543, -0.5695, 0.7417, 0.3543, -0.5545, 0.6291, -0.5447, -0.8469, -0.3409, -0.4081, -0.5695, 0.7417, 0.3544, -0.2981, -0.823, 0.4835, 0.2833, 0.1003, 0.9538, 0.5747, 0.006215, -0.8184, -0.8469, -0.3409, -0.4081, -0.5545, 0.6292, -0.5447, 0.01306, -0.9773, -0.2113, 0.01306, -0.9773, -0.2113, 0.01306, -0.9773, -0.2113, -0.02151, 0.9858, -0.1664, -0.02151, 0.9858, -0.1664, -0.02151, 0.9858, -0.1664, 0.8225, 0.02749, -0.568, 0.8225, 0.02749, -0.568, 0.8225, 0.02749, -0.568, -0.9929, -0.02017, 0.1171, -0.9929, -0.02017, 0.1171, -0.9929, -0.02017, 0.1171, 0.008483, -0.926, -0.3774, 0.008483, -0.926, -0.3774, 0.008483, -0.926, -0.3774, 0.008484, -0.926, -0.3774, 0.008484, -0.926, -0.3774, 0.008484, -0.926, -0.3774, 0.9996, 0.01811, -0.02197, 0.9996, 0.01811, -0.02197, 0.9996, 0.01811, -0.02197, 0.9996, 0.01812, -0.02196, 0.9996, 0.01812, -0.02196, 0.9996, 0.01812, -0.02196, 0.02237, -0.02249, 0.9995, 0.02237, -0.02249, 0.9995, 0.02237, -0.02249, 0.9995, 0.02237, -0.02249, 0.9995, 0.02237, -0.02249, 0.9995, 0.02237, -0.02249, 0.9995, -0.9438, -0.009058, -0.3304, -0.9438, -0.009058, -0.3304, -0.9438, -0.009058, -0.3304, -0.9438, -0.009058, -0.3304, -0.9438, -0.009058, -0.3304, -0.9438, -0.009058, -0.3304, -0.02237, 0.02249, -0.9995, -0.02237, 0.02249, -0.9995, -0.02237, 0.02249, -0.9995, -0.02237, 0.02249, -0.9995, -0.02237, 0.02249, -0.9995, -0.02237, 0.02249, -0.9995, -0.02442, 0.942, -0.3346, -0.02442, 0.942, -0.3346, -0.02442, 0.942, -0.3346, -0.02442, 0.942, -0.3346, -0.02442, 0.942, -0.3346, -0.02442, 0.942, -0.3346, 0.02061, -0.9926, 0.1195, 0.02061, -0.9926, 0.1195, 0.02061, -0.9926, 0.1195, 0.02061, -0.9926, 0.1195, 0.02061, -0.9926, 0.1195, 0.02061, -0.9926, 0.1195, 0.922, 0.007374, 0.3872, 0.922, 0.007374, 0.3872, 0.922, 0.007374, 0.3872, 0.922, 0.007371, 0.3872, 0.922, 0.007371, 0.3872, 0.922, 0.007371, 0.3872, 0.02237, -0.02249, 0.9995, 0.02237, -0.02249, 0.9995, 0.02237, -0.02249, 0.9995, 0.02237, -0.02249, 0.9995, 0.02237, -0.02249, 0.9995, 0.02237, -0.02249, 0.9995, -0.9854, -0.02122, 0.1688, -0.9854, -0.02122, 0.1688, -0.9854, -0.02122, 0.1688, -0.9854, -0.02122, 0.1688, -0.9854, -0.02122, 0.1688, -0.9854, -0.02122, 0.1688, -0.02237, 0.02249, -0.9995, -0.02237, 0.02249, -0.9995, -0.02237, 0.02249, -0.9995, -0.02237, 0.02249, -0.9995, -0.02237, 0.02249, -0.9995, -0.02237, 0.02249, -0.9995, -0.01424, 0.9862, 0.1648, -0.01424, 0.9862, 0.1648, -0.01424, 0.9862, 0.1648, -0.01424, 0.9862, 0.1648, -0.01424, 0.9862, 0.1648, -0.01424, 0.9862, 0.1648, 0.984, 0.1774, -0.01782, 0.981, 0.01257, 0.1935, 0.9895, -0.1425, -0.02481, 0.9895, -0.1425, -0.0245, 0.9718, 0.02164, -0.2349, 0.984, 0.1774, -0.01857, 0.9013, 0.3171, 0.295, 0.981, 0.01259, 0.1935, 0.984, 0.1774, -0.01783, 0.8989, -0.2858, -0.332, 0.9718, 0.02165, -0.2349, 0.9895, -0.1425, -0.02447, 0.9117, -0.2992, 0.2817, 0.9895, -0.1425, -0.02448, 0.981, 0.01258, 0.1935, 0.8883, 0.3297, -0.3197, 0.984, 0.1774, -0.0178, 0.9718, 0.02165, -0.2349])] * 3)])
arm_armature = bpy.data.armatures.new('Armature')  # bones are not reproduced

# ---- objects
ob_armature = bpy.data.objects.new('Armature', arm_armature)
ob_bip01_pelvis__high = bpy.data.objects.new('bip01 pelvis  high', me_bip01_pelvis__high)
ob_bip01_l_leg__high = bpy.data.objects.new('bip01 l leg  high', me_bip01_l_leg__high)
ob_bip01_l_leg1__high = bpy.data.objects.new('bip01 l leg1  high', me_bip01_l_leg1__high)
ob_bip01_l_foot__high = bpy.data.objects.new('bip01 l foot  high', me_bip01_l_foot__high)
ob_bip01_r_leg__high = bpy.data.objects.new('bip01 r leg  high', me_bip01_r_leg__high)
ob_bip01_r_leg1__high = bpy.data.objects.new('bip01 r leg1  high', me_bip01_r_leg1__high)
ob_bip01_r_foot__high = bpy.data.objects.new('bip01 r foot  high', me_bip01_r_foot__high)
ob_bip01_spine__high = bpy.data.objects.new('bip01 spine  high', me_bip01_spine__high)
ob_bip01_spine1__high = bpy.data.objects.new('bip01 spine1  high', me_bip01_spine1__high)
ob_bip01_neck__high = bpy.data.objects.new('bip01 neck  high', me_bip01_neck__high)
ob_bip01_head__high = bpy.data.objects.new('bip01 head  high', me_bip01_head__high)
ob_bip01_l_arm__high = bpy.data.objects.new('bip01 l arm  high', me_bip01_l_arm__high)
ob_bip01_l_arm1__high = bpy.data.objects.new('bip01 l arm1  high', me_bip01_l_arm1__high)
ob_bip01_l_arm2__high = bpy.data.objects.new('bip01 l arm2  high', me_bip01_l_arm2__high)
ob_bip01_l_hand__high = bpy.data.objects.new('bip01 l hand  high', me_bip01_l_hand__high)
ob_bip01_r_arm__high = bpy.data.objects.new('bip01 r arm  high', me_bip01_r_arm__high)
ob_bip01_r_arm1__high = bpy.data.objects.new('bip01 r arm1  high', me_bip01_r_arm1__high)
ob_bip01_r_arm2__high = bpy.data.objects.new('bip01 r arm2  high', me_bip01_r_arm2__high)
ob_bip01_r_hand__high = bpy.data.objects.new('bip01 r hand  high', me_bip01_r_hand__high)

# ---- transforms, parenting, visibility, modifiers, constraints
ob_armature.location = (0.0, 0.0, 0.0)
ob_bip01_pelvis__high.parent = ob_armature
ob_bip01_pelvis__high.matrix_parent_inverse = Matrix(((1.0, -0.0, 0.0, -0.0), (-0.0, 1.0, -0.0, -1.0), (0.0, -0.0, 1.0, -0.0), (-0.0, 0.0, -0.0, 1.0)))
ob_bip01_pelvis__high.location = (0.0, 0.0, 0.0)
ob_bip01_l_leg__high.parent = ob_armature
ob_bip01_l_leg__high.matrix_parent_inverse = Matrix(((1.0, -0.0, 0.0, -0.0), (-0.0, 1.0, -0.0, -1.0), (0.0, -0.0, 1.0, -0.0), (-0.0, 0.0, -0.0, 1.0)))
ob_bip01_l_leg__high.location = (0.0, 0.0, 0.0)
ob_bip01_l_leg1__high.parent = ob_armature
ob_bip01_l_leg1__high.matrix_parent_inverse = Matrix(((1.0, -0.0, 0.0, -0.0), (-0.0, 1.0, -0.0, -1.0), (0.0, -0.0, 1.0, -0.0), (-0.0, 0.0, -0.0, 1.0)))
ob_bip01_l_leg1__high.location = (0.0, 0.0, 0.0)
ob_bip01_l_foot__high.parent = ob_armature
ob_bip01_l_foot__high.matrix_parent_inverse = Matrix(((1.0, -0.0, 0.0, -0.0), (-0.0, 1.0, -0.0, -1.0), (0.0, -0.0, 1.0, -0.0), (-0.0, 0.0, -0.0, 1.0)))
ob_bip01_l_foot__high.location = (0.0, 0.0, 0.0)
ob_bip01_r_leg__high.parent = ob_armature
ob_bip01_r_leg__high.matrix_parent_inverse = Matrix(((1.0, -0.0, 0.0, -0.0), (-0.0, 1.0, -0.0, -1.0), (0.0, -0.0, 1.0, -0.0), (-0.0, 0.0, -0.0, 1.0)))
ob_bip01_r_leg__high.location = (0.0, 0.0, 0.0)
ob_bip01_r_leg1__high.parent = ob_armature
ob_bip01_r_leg1__high.matrix_parent_inverse = Matrix(((1.0, -0.0, 0.0, -0.0), (-0.0, 1.0, -0.0, -1.0), (0.0, -0.0, 1.0, -0.0), (-0.0, 0.0, -0.0, 1.0)))
ob_bip01_r_leg1__high.location = (0.0, 0.0, 0.0)
ob_bip01_r_foot__high.parent = ob_armature
ob_bip01_r_foot__high.matrix_parent_inverse = Matrix(((1.0, -0.0, 0.0, -0.0), (-0.0, 1.0, -0.0, -1.0), (0.0, -0.0, 1.0, -0.0), (-0.0, 0.0, -0.0, 1.0)))
ob_bip01_r_foot__high.location = (0.0, 0.0, 0.0)
ob_bip01_spine__high.parent = ob_armature
ob_bip01_spine__high.matrix_parent_inverse = Matrix(((1.0, -0.0, 0.0, -0.0), (-0.0, 1.0, -0.0, -1.0), (0.0, -0.0, 1.0, -0.0), (-0.0, 0.0, -0.0, 1.0)))
ob_bip01_spine__high.location = (0.0, 0.0, 0.0)
ob_bip01_spine1__high.parent = ob_armature
ob_bip01_spine1__high.matrix_parent_inverse = Matrix(((1.0, -0.0, 0.0, -0.0), (-0.0, 1.0, -0.0, -1.0), (0.0, -0.0, 1.0, -0.0), (-0.0, 0.0, -0.0, 1.0)))
ob_bip01_spine1__high.location = (0.0, 0.0, 0.0)
ob_bip01_neck__high.parent = ob_armature
ob_bip01_neck__high.matrix_parent_inverse = Matrix(((1.0, -0.0, 0.0, -0.0), (-0.0, 1.0, -0.0, -1.0), (0.0, -0.0, 1.0, -0.0), (-0.0, 0.0, -0.0, 1.0)))
ob_bip01_neck__high.location = (0.0, 0.0, 0.0)
_m = ob_bip01_neck__high.modifiers.new('Auto Smooth', 'NODES')
_m.node_group = ng_auto_smooth
_gi = [s.identifier for s in ng_auto_smooth.interface.items_tree if s.item_type == 'SOCKET' and s.in_out == 'INPUT']
_m[_gi[1]] = 0.5236  # Angle
ob_bip01_head__high.parent = ob_armature
ob_bip01_head__high.matrix_parent_inverse = Matrix(((1.0, -0.0, 0.0, -0.0), (-0.0, 1.0, -0.0, -1.0), (0.0, -0.0, 1.0, -0.0), (-0.0, 0.0, -0.0, 1.0)))
ob_bip01_head__high.location = (0.0, 0.0, 0.0)
ob_bip01_l_arm__high.parent = ob_armature
ob_bip01_l_arm__high.matrix_parent_inverse = Matrix(((1.0, -0.0, 0.0, -0.0), (-0.0, 1.0, -0.0, -1.0), (0.0, -0.0, 1.0, -0.0), (-0.0, 0.0, -0.0, 1.0)))
ob_bip01_l_arm__high.location = (0.0, 0.0, 0.0)
_m = ob_bip01_l_arm__high.modifiers.new('Auto Smooth', 'NODES')
_m.node_group = ng_auto_smooth
_gi = [s.identifier for s in ng_auto_smooth.interface.items_tree if s.item_type == 'SOCKET' and s.in_out == 'INPUT']
_m[_gi[1]] = 0.5236  # Angle
ob_bip01_l_arm1__high.parent = ob_armature
ob_bip01_l_arm1__high.matrix_parent_inverse = Matrix(((1.0, -0.0, 0.0, -0.0), (-0.0, 1.0, -0.0, -1.0), (0.0, -0.0, 1.0, -0.0), (-0.0, 0.0, -0.0, 1.0)))
ob_bip01_l_arm1__high.location = (0.0, 0.0, 0.0)
ob_bip01_l_arm2__high.parent = ob_armature
ob_bip01_l_arm2__high.matrix_parent_inverse = Matrix(((1.0, -0.0, 0.0, -0.0), (-0.0, 1.0, -0.0, -1.0), (0.0, -0.0, 1.0, -0.0), (-0.0, 0.0, -0.0, 1.0)))
ob_bip01_l_arm2__high.location = (0.0, 0.0, 0.0)
ob_bip01_l_hand__high.parent = ob_armature
ob_bip01_l_hand__high.matrix_parent_inverse = Matrix(((1.0, -0.0, 0.0, -0.0), (-0.0, 1.0, -0.0, -1.0), (0.0, -0.0, 1.0, -0.0), (-0.0, 0.0, -0.0, 1.0)))
ob_bip01_l_hand__high.location = (0.0, 0.0, 0.0)
ob_bip01_r_arm__high.parent = ob_armature
ob_bip01_r_arm__high.matrix_parent_inverse = Matrix(((1.0, -0.0, 0.0, -0.0), (-0.0, 1.0, -0.0, -1.0), (0.0, -0.0, 1.0, -0.0), (-0.0, 0.0, -0.0, 1.0)))
ob_bip01_r_arm__high.location = (0.0, 0.0, 0.0)
_m = ob_bip01_r_arm__high.modifiers.new('Auto Smooth', 'NODES')
_m.node_group = ng_auto_smooth
_gi = [s.identifier for s in ng_auto_smooth.interface.items_tree if s.item_type == 'SOCKET' and s.in_out == 'INPUT']
_m[_gi[1]] = 0.5236  # Angle
ob_bip01_r_arm1__high.parent = ob_armature
ob_bip01_r_arm1__high.matrix_parent_inverse = Matrix(((1.0, -0.0, 0.0, -0.0), (-0.0, 1.0, -0.0, -1.0), (0.0, -0.0, 1.0, -0.0), (-0.0, 0.0, -0.0, 1.0)))
ob_bip01_r_arm1__high.location = (0.0, 0.0, 0.0)
ob_bip01_r_arm2__high.parent = ob_armature
ob_bip01_r_arm2__high.matrix_parent_inverse = Matrix(((1.0, -0.0, 0.0, -0.0), (-0.0, 1.0, -0.0, -1.0), (0.0, -0.0, 1.0, -0.0), (-0.0, 0.0, -0.0, 1.0)))
ob_bip01_r_arm2__high.location = (0.0, 0.0, 0.0)
ob_bip01_r_hand__high.parent = ob_armature
ob_bip01_r_hand__high.matrix_parent_inverse = Matrix(((1.0, -0.0, 0.0, -0.0), (-0.0, 1.0, -0.0, -1.0), (0.0, -0.0, 1.0, -0.0), (-0.0, 0.0, -0.0, 1.0)))
ob_bip01_r_hand__high.location = (0.0, 0.0, 0.0)

# ---- collection membership
col_collection.objects.link(ob_armature)
col_collection.objects.link(ob_bip01_pelvis__high)
col_collection.objects.link(ob_bip01_l_leg__high)
col_collection.objects.link(ob_bip01_l_leg1__high)
col_collection.objects.link(ob_bip01_l_foot__high)
col_collection.objects.link(ob_bip01_r_leg__high)
col_collection.objects.link(ob_bip01_r_leg1__high)
col_collection.objects.link(ob_bip01_r_foot__high)
col_collection.objects.link(ob_bip01_spine__high)
col_collection.objects.link(ob_bip01_spine1__high)
col_collection.objects.link(ob_bip01_neck__high)
col_collection.objects.link(ob_bip01_head__high)
col_collection.objects.link(ob_bip01_l_arm__high)
col_collection.objects.link(ob_bip01_l_arm1__high)
col_collection.objects.link(ob_bip01_l_arm2__high)
col_collection.objects.link(ob_bip01_l_hand__high)
col_collection.objects.link(ob_bip01_r_arm__high)
col_collection.objects.link(ob_bip01_r_arm1__high)
col_collection.objects.link(ob_bip01_r_arm2__high)
col_collection.objects.link(ob_bip01_r_hand__high)

# ---- scene / render settings (as saved in the file)
scene.frame_start = 1; scene.frame_end = 3; scene.frame_set(0)
scene.render.engine = 'BLENDER_EEVEE_NEXT'
scene.render.fps = 30
scene.cycles.sampling_pattern = 'TABULATED_SOBOL'
scene.cycles.use_light_tree = False
scene.view_settings.view_transform = 'Filmic'
bpy.context.view_layer.update()

# ---- added for rendering (the .blend has no active camera and no usable light): camera, sun
cam_auto = bpy.data.cameras.new('AutoCamera')
cam_auto.lens = 50.0
cam_auto.sensor_width = 36.0
cam_auto.clip_end = 1929.22
ob_auto_camera = bpy.data.objects.new('AutoCamera', cam_auto)
scene.collection.objects.link(ob_auto_camera)
ob_auto_camera.location = (115.244, -132.712, 114.189)
ob_auto_camera.rotation_euler = (1.09748, -7.21219e-08, 0.694738)
scene.camera = ob_auto_camera
light_auto_sun = bpy.data.lights.new('AutoSun', 'SUN')
light_auto_sun.energy = 3.0
light_auto_sun.angle = 0.0523599
ob_auto_sun = bpy.data.objects.new('AutoSun', light_auto_sun)
scene.collection.objects.link(ob_auto_sun)
ob_auto_sun.rotation_euler = (0.872665, 0.174533, 0.523599)
bpy.context.view_layer.update()
